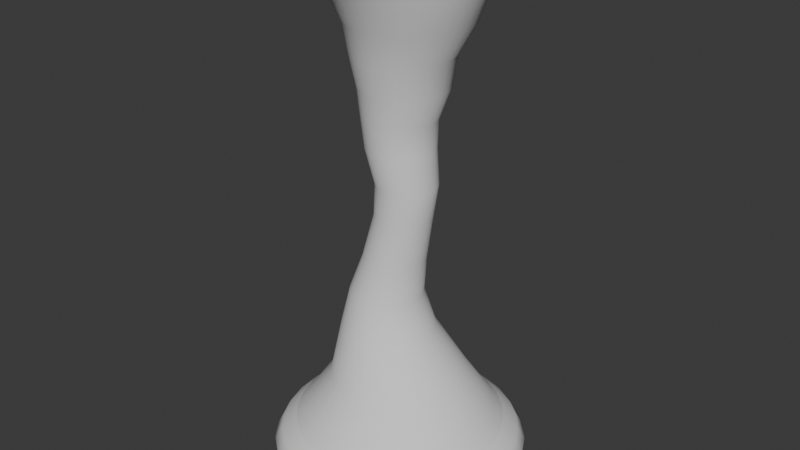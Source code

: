 # Source: Tornado_mesh.blend  (saved by Blender 4.0.36; exported with 4.5.12 LTS)
import bpy
from mathutils import Matrix  # noqa: F401  (used for matrix-valued properties, if any)

bpy.ops.wm.read_factory_settings(use_empty=True)
scene = bpy.context.scene
scene.name = 'Scene'

# ---- collections
col_collection = bpy.data.collections.new('Collection'); scene.collection.children.link(col_collection)

# ---- world
world_world = bpy.data.worlds.new('World'); scene.world = world_world
world_world.use_nodes = True; world_world.node_tree.nodes.clear()
_N = world_world.node_tree.nodes; _L = world_world.node_tree.links
n0 = _N.new('ShaderNodeOutputWorld'); n0.name = 'World Output'; n0.location = (300, 300)
n1 = _N.new('ShaderNodeBackground'); n1.name = 'Background'; n1.location = (10, 300)
n1.inputs[0].default_value = (0.05088, 0.05088, 0.05088, 1.0)
_L.new(n1.outputs[0], n0.inputs[0])
n0.is_active_output = True
world_world.color = (0.05088, 0.05088, 0.05088)
world_world.use_sun_shadow = False
world_world.sun_shadow_jitter_overblur = 0.0

# ---- meshes
me_cylinder = bpy.data.meshes.new('Cylinder')
me_cylinder.from_pydata([(-1.611e-08, 2.801, 0.0), (-1.55e-08, 1.994, 11.0), (0.5465, 2.747, 0.0), (0.389, 1.956, 11.0), (1.072, 2.588, 0.0), (0.763, 1.842, 11.0), (1.556, 2.329, 0.0), (1.108, 1.658, 11.0), (1.981, 1.981, 0.0), (1.41, 1.41, 11.0), (2.329, 1.556, 0.0), (1.658, 1.108, 11.0), (2.588, 1.072, 0.0), (1.842, 0.763, 11.0), (2.747, 0.5465, 0.0), (1.956, 0.389, 11.0), (2.801, -1.568e-08, 0.0), (1.994, -1.041e-08, 11.0), (2.747, -0.5465, 0.0), (1.956, -0.389, 11.0), (2.588, -1.072, 0.0), (1.842, -0.763, 11.0), (2.329, -1.556, 0.0), (1.658, -1.108, 11.0), (1.981, -1.981, 0.0), (1.41, -1.41, 11.0), (1.556, -2.329, 0.0), (1.108, -1.658, 11.0), (1.072, -2.588, 0.0), (0.763, -1.842, 11.0), (0.5465, -2.747, 0.0), (0.389, -1.956, 11.0), (-1.611e-08, -2.801, 0.0), (-1.55e-08, -1.994, 11.0), (-0.5465, -2.747, 0.0), (-0.389, -1.956, 11.0), (-1.072, -2.588, 0.0), (-0.763, -1.842, 11.0), (-1.556, -2.329, 0.0), (-1.108, -1.658, 11.0), (-1.981, -1.981, 0.0), (-1.41, -1.41, 11.0), (-2.329, -1.556, 0.0), (-1.658, -1.108, 11.0), (-2.588, -1.072, 0.0), (-1.842, -0.763, 11.0), (-2.747, -0.5465, 0.0), (-1.956, -0.389, 11.0), (-2.801, -1.568e-08, 0.0), (-1.994, -1.041e-08, 11.0), (-2.747, 0.5465, 0.0), (-1.956, 0.389, 11.0), (-2.588, 1.072, 0.0), (-1.842, 0.763, 11.0), (-2.329, 1.556, 0.0), (-1.658, 1.108, 11.0), (-1.981, 1.981, 0.0), (-1.41, 1.41, 11.0), (-1.556, 2.329, 0.0), (-1.108, 1.658, 11.0), (-1.072, 2.588, 0.0), (-0.763, 1.842, 11.0), (-0.5465, 2.747, 0.0), (-0.389, 1.956, 11.0), (-0.3201, 1.032, 2.75), (0.1, 0.6139, 5.5), (0.1, 0.9243, 8.25), (0.2804, 0.9065, 8.25), (0.2198, 0.6021, 5.5), (-0.1188, 1.012, 2.75), (0.4537, 0.8539, 8.25), (0.335, 0.5672, 5.5), (0.07481, 0.9534, 2.75), (0.6135, 0.7685, 8.25), (0.4411, 0.5104, 5.5), (0.2532, 0.8581, 2.75), (0.7536, 0.6536, 8.25), (0.5341, 0.4341, 5.5), (0.4096, 0.7297, 2.75), (0.8685, 0.5135, 8.25), (0.6105, 0.3411, 5.5), (0.5379, 0.5733, 2.75), (0.9539, 0.3537, 8.25), (0.6672, 0.2349, 5.5), (0.6333, 0.3949, 2.75), (1.007, 0.1803, 8.25), (0.7021, 0.1198, 5.5), (0.692, 0.2013, 2.75), (1.024, 1.129e-09, 8.25), (0.7139, 2.66e-09, 5.5), (0.7119, -4.766e-10, 2.75), (1.007, -0.1803, 8.25), (0.7021, -0.1198, 5.5), (0.692, -0.2013, 2.75), (0.9539, -0.3537, 8.25), (0.6672, -0.2349, 5.5), (0.6333, -0.3949, 2.75), (0.8685, -0.5135, 8.25), (0.6105, -0.3411, 5.5), (0.5379, -0.5733, 2.75), (0.7536, -0.6536, 8.25), (0.5341, -0.4341, 5.5), (0.4096, -0.7297, 2.75), (0.6135, -0.7685, 8.25), (0.4411, -0.5104, 5.5), (0.2532, -0.8581, 2.75), (0.4537, -0.8539, 8.25), (0.335, -0.5672, 5.5), (0.07481, -0.9534, 2.75), (0.2804, -0.9065, 8.25), (0.2198, -0.6021, 5.5), (-0.1188, -1.012, 2.75), (0.1, -0.9243, 8.25), (0.1, -0.6139, 5.5), (-0.3201, -1.032, 2.75), (-0.08028, -0.9065, 8.25), (-0.01973, -0.6021, 5.5), (-0.5214, -1.012, 2.75), (-0.2537, -0.8539, 8.25), (-0.1349, -0.5672, 5.5), (-0.715, -0.9534, 2.75), (-0.4135, -0.7685, 8.25), (-0.241, -0.5104, 5.5), (-0.8935, -0.8581, 2.75), (-0.5535, -0.6536, 8.25), (-0.334, -0.4341, 5.5), (-1.05, -0.7297, 2.75), (-0.6685, -0.5135, 8.25), (-0.4104, -0.3411, 5.5), (-1.178, -0.5733, 2.75), (-0.7539, -0.3537, 8.25), (-0.4671, -0.2349, 5.5), (-1.274, -0.3949, 2.75), (-0.8065, -0.1803, 8.25), (-0.502, -0.1198, 5.5), (-1.332, -0.2013, 2.75), (-0.8242, 1.129e-09, 8.25), (-0.5138, 2.66e-09, 5.5), (-1.352, -4.766e-10, 2.75), (-0.8065, 0.1803, 8.25), (-0.502, 0.1198, 5.5), (-1.332, 0.2013, 2.75), (-0.7539, 0.3537, 8.25), (-0.4671, 0.2349, 5.5), (-1.274, 0.3949, 2.75), (-0.6685, 0.5135, 8.25), (-0.4104, 0.3411, 5.5), (-1.178, 0.5733, 2.75), (-0.5535, 0.6536, 8.25), (-0.334, 0.4341, 5.5), (-1.05, 0.7297, 2.75), (-0.4135, 0.7685, 8.25), (-0.241, 0.5104, 5.5), (-0.8935, 0.8581, 2.75), (-0.2537, 0.8539, 8.25), (-0.1349, 0.5672, 5.5), (-0.715, 0.9534, 2.75), (-0.08028, 0.9065, 8.25), (-0.01973, 0.6021, 5.5), (-0.5214, 1.012, 2.75), (0.4067, 2.045, 0.8348), (0.7978, 1.926, 0.8348), (1.158, 1.733, 0.8348), (1.474, 1.474, 0.8348), (1.733, 1.158, 0.8348), (1.926, 0.7978, 0.8348), (2.045, 0.4067, 0.8348), (2.085, -1.141e-08, 0.8348), (2.045, -0.4067, 0.8348), (1.926, -0.7978, 0.8348), (1.733, -1.158, 0.8348), (1.474, -1.474, 0.8348), (1.158, -1.733, 0.8348), (0.7978, -1.926, 0.8348), (0.4067, -2.045, 0.8348), (-2.24e-09, -2.085, 0.8348), (-0.4067, -2.045, 0.8348), (-0.7978, -1.926, 0.8348), (-1.158, -1.733, 0.8348), (-1.474, -1.474, 0.8348), (-1.733, -1.158, 0.8348), (-1.926, -0.7978, 0.8348), (-2.045, -0.4067, 0.8348), (-2.085, -1.141e-08, 0.8348), (-2.045, 0.4067, 0.8348), (-1.926, 0.7978, 0.8348), (-1.733, 1.158, 0.8348), (-1.474, 1.474, 0.8348), (-1.158, 1.733, 0.8348), (-0.7978, 1.926, 0.8348), (-0.4067, 2.045, 0.8348), (-2.24e-09, 2.085, 0.8348), (-4.665e-09, 1.504, 1.707), (0.2934, 1.475, 1.707), (0.5756, 1.39, 1.707), (0.8356, 1.251, 1.707), (1.064, 1.064, 1.707), (1.251, 0.8356, 1.707), (1.39, 0.5756, 1.707), (1.475, 0.2934, 1.707), (1.504, -5.227e-09, 1.707), (1.475, -0.2934, 1.707), (1.39, -0.5756, 1.707), (1.251, -0.8356, 1.707), (1.064, -1.064, 1.707), (0.8356, -1.251, 1.707), (0.5756, -1.39, 1.707), (0.2934, -1.475, 1.707), (-4.665e-09, -1.504, 1.707), (-0.2934, -1.475, 1.707), (-0.5756, -1.39, 1.707), (-0.8356, -1.251, 1.707), (-1.064, -1.064, 1.707), (-1.251, -0.8356, 1.707), (-1.39, -0.5756, 1.707), (-1.475, -0.2934, 1.707), (-1.504, -5.227e-09, 1.707), (-1.475, 0.2934, 1.707), (-1.39, 0.5756, 1.707), (-1.251, 0.8356, 1.707), (-1.064, 1.064, 1.707), (-0.8356, 1.251, 1.707), (-0.5756, 1.39, 1.707), (-0.2934, 1.475, 1.707), (-0.3601, 0.7974, 3.6), (-0.2046, 0.7821, 3.6), (-0.05498, 0.7367, 3.6), (0.08288, 0.663, 3.6), (0.2037, 0.5638, 3.6), (0.3029, 0.443, 3.6), (0.3766, 0.3051, 3.6), (0.4219, 0.1556, 3.6), (0.4373, 4.481e-09, 3.6), (0.4219, -0.1556, 3.6), (0.3766, -0.3051, 3.6), (0.3029, -0.443, 3.6), (0.2037, -0.5638, 3.6), (0.08288, -0.663, 3.6), (-0.05498, -0.7367, 3.6), (-0.2046, -0.7821, 3.6), (-0.3601, -0.7974, 3.6), (-0.5157, -0.7821, 3.6), (-0.6653, -0.7367, 3.6), (-0.8031, -0.663, 3.6), (-0.924, -0.5638, 3.6), (-1.023, -0.443, 3.6), (-1.097, -0.3051, 3.6), (-1.142, -0.1556, 3.6), (-1.158, 4.481e-09, 3.6), (-1.142, 0.1556, 3.6), (-1.097, 0.3051, 3.6), (-1.023, 0.443, 3.6), (-0.924, 0.5638, 3.6), (-0.8031, 0.663, 3.6), (-0.6653, 0.7367, 3.6), (-0.5157, 0.7821, 3.6), (0.02001, 0.7322, 6.985), (0.1629, 0.7181, 6.985), (0.3002, 0.6765, 6.985), (0.4268, 0.6088, 6.985), (0.5377, 0.5177, 6.985), (0.6288, 0.4068, 6.985), (0.6965, 0.2802, 6.985), (0.7381, 0.1428, 6.985), (0.7522, 6.316e-10, 6.985), (0.7381, -0.1428, 6.985), (0.6965, -0.2802, 6.985), (0.6288, -0.4068, 6.985), (0.5377, -0.5177, 6.985), (0.4268, -0.6088, 6.985), (0.3002, -0.6765, 6.985), (0.1629, -0.7181, 6.985), (0.02001, -0.7322, 6.985), (-0.1228, -0.7181, 6.985), (-0.2602, -0.6765, 6.985), (-0.3868, -0.6088, 6.985), (-0.4977, -0.5177, 6.985), (-0.5888, -0.4068, 6.985), (-0.6565, -0.2802, 6.985), (-0.6981, -0.1428, 6.985), (-0.7122, 6.316e-10, 6.985), (-0.6981, 0.1428, 6.985), (-0.6565, 0.2802, 6.985), (-0.5888, 0.4068, 6.985), (-0.4977, 0.5177, 6.985), (-0.3868, 0.6088, 6.985), (-0.2602, 0.6765, 6.985), (-0.1228, 0.7181, 6.985), (0.2401, 1.298, 9.625), (0.4933, 1.273, 9.625), (0.7367, 1.199, 9.625), (0.9611, 1.079, 9.625), (1.158, 0.9176, 9.625), (1.319, 0.721, 9.625), (1.439, 0.4966, 9.625), (1.513, 0.2532, 9.625), (1.538, -4.316e-09, 9.625), (1.513, -0.2532, 9.625), (1.439, -0.4966, 9.625), (1.319, -0.721, 9.625), (1.158, -0.9176, 9.625), (0.9611, -1.079, 9.625), (0.7367, -1.199, 9.625), (0.4933, -1.273, 9.625), (0.2401, -1.298, 9.625), (-0.01308, -1.273, 9.625), (-0.2565, -1.199, 9.625), (-0.4809, -1.079, 9.625), (-0.6775, -0.9176, 9.625), (-0.8389, -0.721, 9.625), (-0.9588, -0.4966, 9.625), (-1.033, -0.2532, 9.625), (-1.058, -4.316e-09, 9.625), (-1.033, 0.2532, 9.625), (-0.9588, 0.4966, 9.625), (-0.8389, 0.721, 9.625), (-0.6775, 0.9176, 9.625), (-0.4809, 1.079, 9.625), (-0.2565, 1.199, 9.625), (-0.01308, 1.273, 9.625), (0.1801, 1.58, 10.31), (0.4883, 1.55, 10.31), (0.7847, 1.46, 10.31), (1.058, 1.314, 10.31), (1.297, 1.117, 10.31), (1.494, 0.8777, 10.31), (1.64, 0.6046, 10.31), (1.73, 0.3082, 10.31), (1.76, -7.116e-09, 10.31), (1.73, -0.3082, 10.31), (1.64, -0.6046, 10.31), (1.494, -0.8777, 10.31), (1.297, -1.117, 10.31), (1.058, -1.314, 10.31), (0.7847, -1.46, 10.31), (0.4883, -1.55, 10.31), (0.1801, -1.58, 10.31), (-0.1282, -1.55, 10.31), (-0.4245, -1.46, 10.31), (-0.6977, -1.314, 10.31), (-0.9371, -1.117, 10.31), (-1.134, -0.8777, 10.31), (-1.28, -0.6046, 10.31), (-1.369, -0.3082, 10.31), (-1.4, -7.116e-09, 10.31), (-1.369, 0.3082, 10.31), (-1.28, 0.6046, 10.31), (-1.134, 0.8777, 10.31), (-0.9371, 1.117, 10.31), (-0.6977, 1.314, 10.31), (-0.4245, 1.46, 10.31), (-0.1282, 1.55, 10.31), (0.2867, 1.039, 8.938), (0.4854, 0.9786, 8.938), (0.6685, 0.8807, 8.938), (0.829, 0.749, 8.938), (0.9608, 0.5885, 8.938), (1.059, 0.4054, 8.938), (1.119, 0.2067, 8.938), (1.139, -1.173e-09, 8.938), (1.119, -0.2067, 8.938), (1.059, -0.4054, 8.938), (0.9608, -0.5885, 8.938), (0.829, -0.749, 8.938), (0.6685, -0.8807, 8.938), (0.4854, -0.9786, 8.938), (0.2867, -1.039, 8.938), (0.08003, -1.059, 8.938), (-0.1266, -1.039, 8.938), (-0.3253, -0.9786, 8.938), (-0.5085, -0.8807, 8.938), (-0.669, -0.749, 8.938), (-0.8007, -0.5885, 8.938), (-0.8986, -0.4054, 8.938), (-0.9589, -0.2067, 8.938), (-0.9792, -1.173e-09, 8.938), (-0.9589, 0.2067, 8.938), (-0.8986, 0.4054, 8.938), (-0.8007, 0.5885, 8.938), (-0.669, 0.749, 8.938), (-0.5085, 0.8807, 8.938), (-0.3253, 0.9786, 8.938), (-0.1266, 1.039, 8.938), (0.08003, 1.059, 8.938), (0.3071, 0.6386, 6.237), (0.4292, 0.6016, 6.237), (0.5418, 0.5414, 6.237), (0.6405, 0.4604, 6.237), (0.7215, 0.3617, 6.237), (0.7816, 0.2492, 6.237), (0.8187, 0.127, 6.237), (0.8312, 1.347e-09, 6.237), (0.8187, -0.127, 6.237), (0.7816, -0.2492, 6.237), (0.7215, -0.3617, 6.237), (0.6405, -0.4604, 6.237), (0.5418, -0.5414, 6.237), (0.4292, -0.6016, 6.237), (0.3071, -0.6386, 6.237), (0.1801, -0.6511, 6.237), (0.05304, -0.6386, 6.237), (-0.06911, -0.6016, 6.237), (-0.1817, -0.5414, 6.237), (-0.2804, -0.4604, 6.237), (-0.3613, -0.3617, 6.237), (-0.4215, -0.2492, 6.237), (-0.4585, -0.127, 6.237), (-0.4711, 1.347e-09, 6.237), (-0.4585, 0.127, 6.237), (-0.4215, 0.2492, 6.237), (-0.3613, 0.3617, 6.237), (-0.2804, 0.4604, 6.237), (-0.1817, 0.5414, 6.237), (-0.06911, 0.6016, 6.237), (0.05304, 0.6386, 6.237), (0.1801, 0.6511, 6.237), (-0.1401, 0.6767, 4.463), (-0.008027, 0.6637, 4.463), (0.1189, 0.6252, 4.463), (0.2359, 0.5627, 4.463), (0.3385, 0.4785, 4.463), (0.4226, 0.376, 4.463), (0.4852, 0.259, 4.463), (0.5237, 0.132, 4.463), (0.5367, 4.541e-09, 4.463), (0.5237, -0.132, 4.463), (0.4852, -0.259, 4.463), (0.4226, -0.376, 4.463), (0.3385, -0.4785, 4.463), (0.2359, -0.5627, 4.463), (0.1189, -0.6252, 4.463), (-0.008027, -0.6637, 4.463), (-0.1401, -0.6767, 4.463), (-0.2721, -0.6637, 4.463), (-0.399, -0.6252, 4.463), (-0.516, -0.5627, 4.463), (-0.6186, -0.4785, 4.463), (-0.7027, -0.376, 4.463), (-0.7653, -0.259, 4.463), (-0.8038, -0.132, 4.463), (-0.8168, 4.541e-09, 4.463), (-0.8038, 0.132, 4.463), (-0.7653, 0.259, 4.463), (-0.7027, 0.376, 4.463), (-0.6186, 0.4785, 4.463), (-0.516, 0.5627, 4.463), (-0.399, 0.6252, 4.463), (-0.2721, 0.6637, 4.463), (-0.001096, 0.7825, 7.606), (0.1516, 0.7675, 7.606), (0.2984, 0.723, 7.606), (0.4337, 0.6507, 7.606), (0.5522, 0.5533, 7.606), (0.6496, 0.4348, 7.606), (0.7219, 0.2995, 7.606), (0.7664, 0.1527, 7.606), (0.7814, 1.225e-09, 7.606), (0.7664, -0.1527, 7.606), (0.7219, -0.2995, 7.606), (0.6496, -0.4348, 7.606), (0.5522, -0.5533, 7.606), (0.4337, -0.6507, 7.606), (0.2984, -0.723, 7.606), (0.1516, -0.7675, 7.606), (-0.001096, -0.7825, 7.606), (-0.1538, -0.7675, 7.606), (-0.3006, -0.723, 7.606), (-0.4359, -0.6507, 7.606), (-0.5544, -0.5533, 7.606), (-0.6518, -0.4348, 7.606), (-0.7241, -0.2995, 7.606), (-0.7686, -0.1527, 7.606), (-0.7836, 1.225e-09, 7.606), (-0.7686, 0.1527, 7.606), (-0.7241, 0.2995, 7.606), (-0.6518, 0.4348, 7.606), (-0.5544, 0.5533, 7.606), (-0.4359, 0.6507, 7.606), (-0.3006, 0.723, 7.606), (-0.1538, 0.7675, 7.606)], [], [(320, 1, 3, 321), (321, 3, 5, 322), (322, 5, 7, 323), (323, 7, 9, 324), (324, 9, 11, 325), (325, 11, 13, 326), (326, 13, 15, 327), (327, 15, 17, 328), (328, 17, 19, 329), (329, 19, 21, 330), (330, 21, 23, 331), (331, 23, 25, 332), (332, 25, 27, 333), (333, 27, 29, 334), (334, 29, 31, 335), (335, 31, 33, 336), (336, 33, 35, 337), (337, 35, 37, 338), (338, 37, 39, 339), (339, 39, 41, 340), (340, 41, 43, 341), (341, 43, 45, 342), (342, 45, 47, 343), (343, 47, 49, 344), (344, 49, 51, 345), (345, 51, 53, 346), (346, 53, 55, 347), (347, 55, 57, 348), (348, 57, 59, 349), (349, 59, 61, 350), (350, 61, 63, 351), (351, 63, 1, 320), (223, 159, 64, 192), (447, 158, 65, 416), (479, 157, 66, 448), (222, 156, 159, 223), (446, 155, 158, 447), (478, 154, 157, 479), (221, 153, 156, 222), (445, 152, 155, 446), (477, 151, 154, 478), (220, 150, 153, 221), (444, 149, 152, 445), (476, 148, 151, 477), (219, 147, 150, 220), (443, 146, 149, 444), (475, 145, 148, 476), (218, 144, 147, 219), (442, 143, 146, 443), (474, 142, 145, 475), (217, 141, 144, 218), (441, 140, 143, 442), (473, 139, 142, 474), (216, 138, 141, 217), (440, 137, 140, 441), (472, 136, 139, 473), (215, 135, 138, 216), (439, 134, 137, 440), (471, 133, 136, 472), (214, 132, 135, 215), (438, 131, 134, 439), (470, 130, 133, 471), (213, 129, 132, 214), (437, 128, 131, 438), (469, 127, 130, 470), (212, 126, 129, 213), (436, 125, 128, 437), (468, 124, 127, 469), (211, 123, 126, 212), (435, 122, 125, 436), (467, 121, 124, 468), (210, 120, 123, 211), (434, 119, 122, 435), (466, 118, 121, 467), (209, 117, 120, 210), (433, 116, 119, 434), (465, 115, 118, 466), (208, 114, 117, 209), (432, 113, 116, 433), (464, 112, 115, 465), (207, 111, 114, 208), (431, 110, 113, 432), (463, 109, 112, 464), (206, 108, 111, 207), (430, 107, 110, 431), (462, 106, 109, 463), (205, 105, 108, 206), (429, 104, 107, 430), (461, 103, 106, 462), (204, 102, 105, 205), (428, 101, 104, 429), (460, 100, 103, 461), (203, 99, 102, 204), (427, 98, 101, 428), (459, 97, 100, 460), (202, 96, 99, 203), (426, 95, 98, 427), (458, 94, 97, 459), (201, 93, 96, 202), (425, 92, 95, 426), (457, 91, 94, 458), (200, 90, 93, 201), (424, 89, 92, 425), (456, 88, 91, 457), (199, 87, 90, 200), (423, 86, 89, 424), (455, 85, 88, 456), (198, 84, 87, 199), (422, 83, 86, 423), (454, 82, 85, 455), (197, 81, 84, 198), (421, 80, 83, 422), (453, 79, 82, 454), (196, 78, 81, 197), (420, 77, 80, 421), (452, 76, 79, 453), (195, 75, 78, 196), (419, 74, 77, 420), (451, 73, 76, 452), (194, 72, 75, 195), (418, 71, 74, 419), (450, 70, 73, 451), (193, 69, 72, 194), (417, 68, 71, 418), (449, 67, 70, 450), (192, 64, 69, 193), (416, 65, 68, 417), (448, 66, 67, 449), (0, 191, 160, 2), (2, 160, 161, 4), (4, 161, 162, 6), (6, 162, 163, 8), (8, 163, 164, 10), (10, 164, 165, 12), (12, 165, 166, 14), (14, 166, 167, 16), (16, 167, 168, 18), (18, 168, 169, 20), (20, 169, 170, 22), (22, 170, 171, 24), (24, 171, 172, 26), (26, 172, 173, 28), (28, 173, 174, 30), (30, 174, 175, 32), (32, 175, 176, 34), (34, 176, 177, 36), (36, 177, 178, 38), (38, 178, 179, 40), (40, 179, 180, 42), (42, 180, 181, 44), (44, 181, 182, 46), (46, 182, 183, 48), (48, 183, 184, 50), (50, 184, 185, 52), (52, 185, 186, 54), (54, 186, 187, 56), (56, 187, 188, 58), (58, 188, 189, 60), (60, 189, 190, 62), (62, 190, 191, 0), (191, 192, 193, 160), (160, 193, 194, 161), (161, 194, 195, 162), (162, 195, 196, 163), (163, 196, 197, 164), (164, 197, 198, 165), (165, 198, 199, 166), (166, 199, 200, 167), (167, 200, 201, 168), (168, 201, 202, 169), (169, 202, 203, 170), (170, 203, 204, 171), (171, 204, 205, 172), (172, 205, 206, 173), (173, 206, 207, 174), (174, 207, 208, 175), (175, 208, 209, 176), (176, 209, 210, 177), (177, 210, 211, 178), (178, 211, 212, 179), (179, 212, 213, 180), (180, 213, 214, 181), (181, 214, 215, 182), (182, 215, 216, 183), (183, 216, 217, 184), (184, 217, 218, 185), (185, 218, 219, 186), (186, 219, 220, 187), (187, 220, 221, 188), (188, 221, 222, 189), (189, 222, 223, 190), (190, 223, 192, 191), (64, 224, 225, 69), (69, 225, 226, 72), (72, 226, 227, 75), (75, 227, 228, 78), (78, 228, 229, 81), (81, 229, 230, 84), (84, 230, 231, 87), (87, 231, 232, 90), (90, 232, 233, 93), (93, 233, 234, 96), (96, 234, 235, 99), (99, 235, 236, 102), (102, 236, 237, 105), (105, 237, 238, 108), (108, 238, 239, 111), (111, 239, 240, 114), (114, 240, 241, 117), (117, 241, 242, 120), (120, 242, 243, 123), (123, 243, 244, 126), (126, 244, 245, 129), (129, 245, 246, 132), (132, 246, 247, 135), (135, 247, 248, 138), (138, 248, 249, 141), (141, 249, 250, 144), (144, 250, 251, 147), (147, 251, 252, 150), (150, 252, 253, 153), (153, 253, 254, 156), (156, 254, 255, 159), (159, 255, 224, 64), (415, 256, 257, 384), (384, 257, 258, 385), (385, 258, 259, 386), (386, 259, 260, 387), (387, 260, 261, 388), (388, 261, 262, 389), (389, 262, 263, 390), (390, 263, 264, 391), (391, 264, 265, 392), (392, 265, 266, 393), (393, 266, 267, 394), (394, 267, 268, 395), (395, 268, 269, 396), (396, 269, 270, 397), (397, 270, 271, 398), (398, 271, 272, 399), (399, 272, 273, 400), (400, 273, 274, 401), (401, 274, 275, 402), (402, 275, 276, 403), (403, 276, 277, 404), (404, 277, 278, 405), (405, 278, 279, 406), (406, 279, 280, 407), (407, 280, 281, 408), (408, 281, 282, 409), (409, 282, 283, 410), (410, 283, 284, 411), (411, 284, 285, 412), (412, 285, 286, 413), (413, 286, 287, 414), (414, 287, 256, 415), (382, 319, 288, 383), (381, 318, 319, 382), (380, 317, 318, 381), (379, 316, 317, 380), (378, 315, 316, 379), (377, 314, 315, 378), (376, 313, 314, 377), (375, 312, 313, 376), (374, 311, 312, 375), (373, 310, 311, 374), (372, 309, 310, 373), (371, 308, 309, 372), (370, 307, 308, 371), (369, 306, 307, 370), (368, 305, 306, 369), (367, 304, 305, 368), (366, 303, 304, 367), (365, 302, 303, 366), (364, 301, 302, 365), (363, 300, 301, 364), (362, 299, 300, 363), (361, 298, 299, 362), (360, 297, 298, 361), (359, 296, 297, 360), (358, 295, 296, 359), (357, 294, 295, 358), (356, 293, 294, 357), (355, 292, 293, 356), (354, 291, 292, 355), (353, 290, 291, 354), (352, 289, 290, 353), (383, 288, 289, 352), (319, 351, 320, 288), (318, 350, 351, 319), (317, 349, 350, 318), (316, 348, 349, 317), (315, 347, 348, 316), (314, 346, 347, 315), (313, 345, 346, 314), (312, 344, 345, 313), (311, 343, 344, 312), (310, 342, 343, 311), (309, 341, 342, 310), (308, 340, 341, 309), (307, 339, 340, 308), (306, 338, 339, 307), (305, 337, 338, 306), (304, 336, 337, 305), (303, 335, 336, 304), (302, 334, 335, 303), (301, 333, 334, 302), (300, 332, 333, 301), (299, 331, 332, 300), (298, 330, 331, 299), (297, 329, 330, 298), (296, 328, 329, 297), (295, 327, 328, 296), (294, 326, 327, 295), (293, 325, 326, 294), (292, 324, 325, 293), (291, 323, 324, 292), (290, 322, 323, 291), (289, 321, 322, 290), (288, 320, 321, 289), (66, 383, 352, 67), (67, 352, 353, 70), (70, 353, 354, 73), (73, 354, 355, 76), (76, 355, 356, 79), (79, 356, 357, 82), (82, 357, 358, 85), (85, 358, 359, 88), (88, 359, 360, 91), (91, 360, 361, 94), (94, 361, 362, 97), (97, 362, 363, 100), (100, 363, 364, 103), (103, 364, 365, 106), (106, 365, 366, 109), (109, 366, 367, 112), (112, 367, 368, 115), (115, 368, 369, 118), (118, 369, 370, 121), (121, 370, 371, 124), (124, 371, 372, 127), (127, 372, 373, 130), (130, 373, 374, 133), (133, 374, 375, 136), (136, 375, 376, 139), (139, 376, 377, 142), (142, 377, 378, 145), (145, 378, 379, 148), (148, 379, 380, 151), (151, 380, 381, 154), (154, 381, 382, 157), (157, 382, 383, 66), (158, 414, 415, 65), (155, 413, 414, 158), (152, 412, 413, 155), (149, 411, 412, 152), (146, 410, 411, 149), (143, 409, 410, 146), (140, 408, 409, 143), (137, 407, 408, 140), (134, 406, 407, 137), (131, 405, 406, 134), (128, 404, 405, 131), (125, 403, 404, 128), (122, 402, 403, 125), (119, 401, 402, 122), (116, 400, 401, 119), (113, 399, 400, 116), (110, 398, 399, 113), (107, 397, 398, 110), (104, 396, 397, 107), (101, 395, 396, 104), (98, 394, 395, 101), (95, 393, 394, 98), (92, 392, 393, 95), (89, 391, 392, 92), (86, 390, 391, 89), (83, 389, 390, 86), (80, 388, 389, 83), (77, 387, 388, 80), (74, 386, 387, 77), (71, 385, 386, 74), (68, 384, 385, 71), (65, 415, 384, 68), (224, 416, 417, 225), (225, 417, 418, 226), (226, 418, 419, 227), (227, 419, 420, 228), (228, 420, 421, 229), (229, 421, 422, 230), (230, 422, 423, 231), (231, 423, 424, 232), (232, 424, 425, 233), (233, 425, 426, 234), (234, 426, 427, 235), (235, 427, 428, 236), (236, 428, 429, 237), (237, 429, 430, 238), (238, 430, 431, 239), (239, 431, 432, 240), (240, 432, 433, 241), (241, 433, 434, 242), (242, 434, 435, 243), (243, 435, 436, 244), (244, 436, 437, 245), (245, 437, 438, 246), (246, 438, 439, 247), (247, 439, 440, 248), (248, 440, 441, 249), (249, 441, 442, 250), (250, 442, 443, 251), (251, 443, 444, 252), (252, 444, 445, 253), (253, 445, 446, 254), (254, 446, 447, 255), (255, 447, 416, 224), (256, 448, 449, 257), (257, 449, 450, 258), (258, 450, 451, 259), (259, 451, 452, 260), (260, 452, 453, 261), (261, 453, 454, 262), (262, 454, 455, 263), (263, 455, 456, 264), (264, 456, 457, 265), (265, 457, 458, 266), (266, 458, 459, 267), (267, 459, 460, 268), (268, 460, 461, 269), (269, 461, 462, 270), (270, 462, 463, 271), (271, 463, 464, 272), (272, 464, 465, 273), (273, 465, 466, 274), (274, 466, 467, 275), (275, 467, 468, 276), (276, 468, 469, 277), (277, 469, 470, 278), (278, 470, 471, 279), (279, 471, 472, 280), (280, 472, 473, 281), (281, 473, 474, 282), (282, 474, 475, 283), (283, 475, 476, 284), (284, 476, 477, 285), (285, 477, 478, 286), (286, 478, 479, 287), (287, 479, 448, 256)])
me_cylinder.polygons.foreach_set('use_smooth', [True] * 448)
_uv = me_cylinder.uv_layers.new(name='UVMap')
_uv.uv.foreach_set('vector', [1.0, 0.9375, 1.0, 1.0, 0.9688, 1.0, 0.9687, 0.9375, 0.9687, 0.9375, 0.9688, 1.0, 0.9375, 1.0, 0.9375, 0.9375, 0.9375, 0.9375, 0.9375, 1.0, 0.9062, 1.0, 0.9062, 0.9375, 0.9062, 0.9375, 0.9062, 1.0, 0.875, 1.0, 0.875, 0.9375, 0.875, 0.9375, 0.875, 1.0, 0.8438, 1.0, 0.8438, 0.9375, 0.8438, 0.9375, 0.8438, 1.0, 0.8125, 1.0, 0.8125, 0.9375, 0.8125, 0.9375, 0.8125, 1.0, 0.7812, 1.0, 0.7812, 0.9375, 0.7812, 0.9375, 0.7812, 1.0, 0.75, 1.0, 0.75, 0.9375, 0.75, 0.9375, 0.75, 1.0, 0.7188, 1.0, 0.7187, 0.9375, 0.7187, 0.9375, 0.7188, 1.0, 0.6875, 1.0, 0.6875, 0.9375, 0.6875, 0.9375, 0.6875, 1.0, 0.6562, 1.0, 0.6562, 0.9375, 0.6562, 0.9375, 0.6562, 1.0, 0.625, 1.0, 0.625, 0.9375, 0.625, 0.9375, 0.625, 1.0, 0.5938, 1.0, 0.5938, 0.9375, 0.5938, 0.9375, 0.5938, 1.0, 0.5625, 1.0, 0.5625, 0.9375, 0.5625, 0.9375, 0.5625, 1.0, 0.5312, 1.0, 0.5312, 0.9375, 0.5312, 0.9375, 0.5312, 1.0, 0.5, 1.0, 0.5, 0.9375, 0.5, 0.9375, 0.5, 1.0, 0.4688, 1.0, 0.4687, 0.9375, 0.4687, 0.9375, 0.4688, 1.0, 0.4375, 1.0, 0.4375, 0.9375, 0.4375, 0.9375, 0.4375, 1.0, 0.4062, 1.0, 0.4062, 0.9375, 0.4062, 0.9375, 0.4062, 1.0, 0.375, 1.0, 0.375, 0.9375, 0.375, 0.9375, 0.375, 1.0, 0.3438, 1.0, 0.3438, 0.9375, 0.3438, 0.9375, 0.3438, 1.0, 0.3125, 1.0, 0.3125, 0.9375, 0.3125, 0.9375, 0.3125, 1.0, 0.2812, 1.0, 0.2812, 0.9375, 0.2812, 0.9375, 0.2812, 1.0, 0.25, 1.0, 0.25, 0.9375, 0.25, 0.9375, 0.25, 1.0, 0.2188, 1.0, 0.2187, 0.9375, 0.2187, 0.9375, 0.2188, 1.0, 0.1875, 1.0, 0.1875, 0.9375, 0.1875, 0.9375, 0.1875, 1.0, 0.1562, 1.0, 0.1562, 0.9375, 0.1562, 0.9375, 0.1562, 1.0, 0.125, 1.0, 0.125, 0.9375, 0.125, 0.9375, 0.125, 1.0, 0.09375, 1.0, 0.09375, 0.9375, 0.09375, 0.9375, 0.09375, 1.0, 0.0625, 1.0, 0.0625, 0.9375, 0.0625, 0.9375, 0.0625, 1.0, 0.03125, 1.0, 0.03125, 0.9375, 0.03125, 0.9375, 0.03125, 1.0, 0.0, 1.0, -2.328e-10, 0.9375, 0.03125, 0.1865, 0.03125, 0.25, -2.794e-09, 0.25, 0.0007505, 0.1865, 0.03125, 0.4058, 0.03125, 0.5, -1.863e-09, 0.5, -2.214e-09, 0.4058, 0.03125, 0.6914, 0.03125, 0.75, -9.313e-10, 0.75, -1.149e-09, 0.6914, 0.0625, 0.1865, 0.0625, 0.25, 0.03125, 0.25, 0.03125, 0.1865, 0.0625, 0.4058, 0.0625, 0.5, 0.03125, 0.5, 0.03125, 0.4058, 0.0625, 0.6914, 0.0625, 0.75, 0.03125, 0.75, 0.03125, 0.6914, 0.09375, 0.1865, 0.09375, 0.25, 0.0625, 0.25, 0.0625, 0.1865, 0.09375, 0.4058, 0.09375, 0.5, 0.0625, 0.5, 0.0625, 0.4058, 0.09375, 0.6914, 0.09375, 0.75, 0.0625, 0.75, 0.0625, 0.6914, 0.125, 0.1865, 0.125, 0.25, 0.09375, 0.25, 0.09375, 0.1865, 0.125, 0.4058, 0.125, 0.5, 0.09375, 0.5, 0.09375, 0.4058, 0.125, 0.6914, 0.125, 0.75, 0.09375, 0.75, 0.09375, 0.6914, 0.1562, 0.1865, 0.1562, 0.25, 0.125, 0.25, 0.125, 0.1865, 0.1562, 0.4058, 0.1562, 0.5, 0.125, 0.5, 0.125, 0.4058, 0.1562, 0.6914, 0.1562, 0.75, 0.125, 0.75, 0.125, 0.6914, 0.1875, 0.1865, 0.1875, 0.25, 0.1562, 0.25, 0.1562, 0.1865, 0.1875, 0.4058, 0.1875, 0.5, 0.1562, 0.5, 0.1562, 0.4058, 0.1875, 0.6914, 0.1875, 0.75, 0.1562, 0.75, 0.1562, 0.6914, 0.2188, 0.1865, 0.2188, 0.25, 0.1875, 0.25, 0.1875, 0.1865, 0.2188, 0.4058, 0.2188, 0.5, 0.1875, 0.5, 0.1875, 0.4058, 0.2188, 0.6914, 0.2188, 0.75, 0.1875, 0.75, 0.1875, 0.6914, 0.25, 0.1865, 0.25, 0.25, 0.2188, 0.25, 0.2188, 0.1865, 0.25, 0.4058, 0.25, 0.5, 0.2188, 0.5, 0.2188, 0.4058, 0.25, 0.6914, 0.25, 0.75, 0.2188, 0.75, 0.2188, 0.6914, 0.2812, 0.1865, 0.2812, 0.25, 0.25, 0.25, 0.25, 0.1865, 0.2812, 0.4058, 0.2812, 0.5, 0.25, 0.5, 0.25, 0.4058, 0.2812, 0.6914, 0.2812, 0.75, 0.25, 0.75, 0.25, 0.6914, 0.3125, 0.1865, 0.3125, 0.25, 0.2812, 0.25, 0.2812, 0.1865, 0.3125, 0.4058, 0.3125, 0.5, 0.2812, 0.5, 0.2812, 0.4058, 0.3125, 0.6914, 0.3125, 0.75, 0.2812, 0.75, 0.2812, 0.6914, 0.3438, 0.1865, 0.3438, 0.25, 0.3125, 0.25, 0.3125, 0.1865, 0.3438, 0.4058, 0.3438, 0.5, 0.3125, 0.5, 0.3125, 0.4058, 0.3438, 0.6914, 0.3438, 0.75, 0.3125, 0.75, 0.3125, 0.6914, 0.375, 0.1865, 0.375, 0.25, 0.3438, 0.25, 0.3438, 0.1865, 0.375, 0.4058, 0.375, 0.5, 0.3438, 0.5, 0.3438, 0.4058, 0.375, 0.6914, 0.375, 0.75, 0.3438, 0.75, 0.3438, 0.6914, 0.4062, 0.1865, 0.4062, 0.25, 0.375, 0.25, 0.375, 0.1865, 0.4062, 0.4058, 0.4062, 0.5, 0.375, 0.5, 0.375, 0.4058, 0.4062, 0.6914, 0.4062, 0.75, 0.375, 0.75, 0.375, 0.6914, 0.4375, 0.1865, 0.4375, 0.25, 0.4062, 0.25, 0.4062, 0.1865, 0.4375, 0.4058, 0.4375, 0.5, 0.4062, 0.5, 0.4062, 0.4058, 0.4375, 0.6914, 0.4375, 0.75, 0.4062, 0.75, 0.4062, 0.6914, 0.4688, 0.1865, 0.4688, 0.25, 0.4375, 0.25, 0.4375, 0.1865, 0.4688, 0.4058, 0.4687, 0.5, 0.4375, 0.5, 0.4375, 0.4058, 0.4688, 0.6914, 0.4688, 0.75, 0.4375, 0.75, 0.4375, 0.6914, 0.5, 0.1865, 0.5, 0.25, 0.4688, 0.25, 0.4688, 0.1865, 0.5, 0.4058, 0.5, 0.5, 0.4687, 0.5, 0.4688, 0.4058, 0.5, 0.6914, 0.5, 0.75, 0.4688, 0.75, 0.4688, 0.6914, 0.5312, 0.1865, 0.5312, 0.25, 0.5, 0.25, 0.5, 0.1865, 0.5312, 0.4058, 0.5312, 0.5, 0.5, 0.5, 0.5, 0.4058, 0.5312, 0.6914, 0.5312, 0.75, 0.5, 0.75, 0.5, 0.6914, 0.5625, 0.1865, 0.5625, 0.25, 0.5312, 0.25, 0.5312, 0.1865, 0.5625, 0.4058, 0.5625, 0.5, 0.5312, 0.5, 0.5312, 0.4058, 0.5625, 0.6914, 0.5625, 0.75, 0.5312, 0.75, 0.5312, 0.6914, 0.5938, 0.1865, 0.5938, 0.25, 0.5625, 0.25, 0.5625, 0.1865, 0.5938, 0.4058, 0.5938, 0.5, 0.5625, 0.5, 0.5625, 0.4058, 0.5938, 0.6914, 0.5938, 0.75, 0.5625, 0.75, 0.5625, 0.6914, 0.625, 0.1865, 0.625, 0.25, 0.5938, 0.25, 0.5938, 0.1865, 0.625, 0.4058, 0.625, 0.5, 0.5938, 0.5, 0.5938, 0.4058, 0.625, 0.6914, 0.625, 0.75, 0.5938, 0.75, 0.5938, 0.6914, 0.6562, 0.1865, 0.6562, 0.25, 0.625, 0.25, 0.625, 0.1865, 0.6562, 0.4058, 0.6562, 0.5, 0.625, 0.5, 0.625, 0.4058, 0.6563, 0.6914, 0.6562, 0.75, 0.625, 0.75, 0.625, 0.6914, 0.6875, 0.1865, 0.6875, 0.25, 0.6562, 0.25, 0.6562, 0.1865, 0.6875, 0.4058, 0.6875, 0.5, 0.6562, 0.5, 0.6562, 0.4058, 0.6875, 0.6914, 0.6875, 0.75, 0.6562, 0.75, 0.6563, 0.6914, 0.7188, 0.1865, 0.7188, 0.25, 0.6875, 0.25, 0.6875, 0.1865, 0.7188, 0.4058, 0.7188, 0.5, 0.6875, 0.5, 0.6875, 0.4058, 0.7188, 0.6914, 0.7188, 0.75, 0.6875, 0.75, 0.6875, 0.6914, 0.75, 0.1865, 0.75, 0.25, 0.7188, 0.25, 0.7188, 0.1865, 0.75, 0.4058, 0.75, 0.5, 0.7188, 0.5, 0.7188, 0.4058, 0.75, 0.6914, 0.75, 0.75, 0.7188, 0.75, 0.7188, 0.6914, 0.7812, 0.1865, 0.7812, 0.25, 0.75, 0.25, 0.75, 0.1865, 0.7812, 0.4058, 0.7812, 0.5, 0.75, 0.5, 0.75, 0.4058, 0.7812, 0.6914, 0.7812, 0.75, 0.75, 0.75, 0.75, 0.6914, 0.8125, 0.1865, 0.8125, 0.25, 0.7812, 0.25, 0.7812, 0.1865, 0.8125, 0.4058, 0.8125, 0.5, 0.7812, 0.5, 0.7812, 0.4058, 0.8125, 0.6914, 0.8125, 0.75, 0.7812, 0.75, 0.7812, 0.6914, 0.8438, 0.1865, 0.8438, 0.25, 0.8125, 0.25, 0.8125, 0.1865, 0.8438, 0.4058, 0.8437, 0.5, 0.8125, 0.5, 0.8125, 0.4058, 0.8438, 0.6914, 0.8438, 0.75, 0.8125, 0.75, 0.8125, 0.6914, 0.875, 0.1865, 0.875, 0.25, 0.8438, 0.25, 0.8438, 0.1865, 0.875, 0.4058, 0.875, 0.5, 0.8437, 0.5, 0.8438, 0.4058, 0.875, 0.6914, 0.875, 0.75, 0.8438, 0.75, 0.8438, 0.6914, 0.9062, 0.1865, 0.9062, 0.25, 0.875, 0.25, 0.875, 0.1865, 0.9062, 0.4058, 0.9062, 0.5, 0.875, 0.5, 0.875, 0.4058, 0.9062, 0.6914, 0.9062, 0.75, 0.875, 0.75, 0.875, 0.6914, 0.9375, 0.1865, 0.9375, 0.25, 0.9062, 0.25, 0.9062, 0.1865, 0.9375, 0.4058, 0.9375, 0.5, 0.9062, 0.5, 0.9062, 0.4058, 0.9375, 0.6914, 0.9375, 0.75, 0.9062, 0.75, 0.9062, 0.6914, 0.9688, 0.1865, 0.9688, 0.25, 0.9375, 0.25, 0.9375, 0.1865, 0.9688, 0.4058, 0.9688, 0.5, 0.9375, 0.5, 0.9375, 0.4058, 0.9688, 0.6914, 0.9688, 0.75, 0.9375, 0.75, 0.9375, 0.6914, 0.9992, 0.1865, 1.0, 0.25, 0.9688, 0.25, 0.9688, 0.1865, 1.0, 0.4058, 1.0, 0.5, 0.9688, 0.5, 0.9688, 0.4058, 1.0, 0.6914, 1.0, 0.75, 0.9688, 0.75, 0.9688, 0.6914, 1.0, 0.0, 0.9986, 0.1334, 0.9687, 0.1334, 0.9688, 0.0, 0.9688, 0.0, 0.9687, 0.1334, 0.9375, 0.1334, 0.9375, 0.0, 0.9375, 0.0, 0.9375, 0.1334, 0.9062, 0.1334, 0.9062, 0.0, 0.9062, 0.0, 0.9062, 0.1334, 0.875, 0.1334, 0.875, 0.0, 0.875, 0.0, 0.875, 0.1334, 0.8437, 0.1334, 0.8438, 0.0, 0.8438, 0.0, 0.8437, 0.1334, 0.8125, 0.1334, 0.8125, 0.0, 0.8125, 0.0, 0.8125, 0.1334, 0.7812, 0.1334, 0.7812, 0.0, 0.7812, 0.0, 0.7812, 0.1334, 0.75, 0.1334, 0.75, 0.0, 0.75, 0.0, 0.75, 0.1334, 0.7188, 0.1334, 0.7188, 0.0, 0.7188, 0.0, 0.7188, 0.1334, 0.6875, 0.1334, 0.6875, 0.0, 0.6875, 0.0, 0.6875, 0.1334, 0.6562, 0.1334, 0.6562, 0.0, 0.6562, 0.0, 0.6562, 0.1334, 0.625, 0.1334, 0.625, 0.0, 0.625, 0.0, 0.625, 0.1334, 0.5938, 0.1334, 0.5938, 0.0, 0.5938, 0.0, 0.5938, 0.1334, 0.5625, 0.1334, 0.5625, 0.0, 0.5625, 0.0, 0.5625, 0.1334, 0.5312, 0.1334, 0.5312, 0.0, 0.5312, 0.0, 0.5312, 0.1334, 0.5, 0.1334, 0.5, 0.0, 0.5, 0.0, 0.5, 0.1334, 0.4687, 0.1334, 0.4688, 0.0, 0.4688, 0.0, 0.4687, 0.1334, 0.4375, 0.1334, 0.4375, 0.0, 0.4375, 0.0, 0.4375, 0.1334, 0.4062, 0.1334, 0.4062, 0.0, 0.4062, 0.0, 0.4062, 0.1334, 0.375, 0.1334, 0.375, 0.0, 0.375, 0.0, 0.375, 0.1334, 0.3438, 0.1334, 0.3438, 0.0, 0.3438, 0.0, 0.3438, 0.1334, 0.3125, 0.1334, 0.3125, 0.0, 0.3125, 0.0, 0.3125, 0.1334, 0.2812, 0.1334, 0.2812, 0.0, 0.2812, 0.0, 0.2812, 0.1334, 0.25, 0.1334, 0.25, 0.0, 0.25, 0.0, 0.25, 0.1334, 0.2188, 0.1334, 0.2188, 0.0, 0.2188, 0.0, 0.2188, 0.1334, 0.1875, 0.1334, 0.1875, 0.0, 0.1875, 0.0, 0.1875, 0.1334, 0.1562, 0.1334, 0.1562, 0.0, 0.1562, 0.0, 0.1562, 0.1334, 0.125, 0.1334, 0.125, 0.0, 0.125, 0.0, 0.125, 0.1334, 0.09375, 0.1334, 0.09375, 0.0, 0.09375, 0.0, 0.09375, 0.1334, 0.0625, 0.1334, 0.0625, 0.0, 0.0625, 0.0, 0.0625, 0.1334, 0.03125, 0.1334, 0.03125, 0.0, 0.03125, 0.0, 0.03125, 0.1334, 0.001378, 0.1334, -3.725e-09, 0.0, 0.9986, 0.1334, 0.9992, 0.1865, 0.9688, 0.1865, 0.9687, 0.1334, 0.9687, 0.1334, 0.9688, 0.1865, 0.9375, 0.1865, 0.9375, 0.1334, 0.9375, 0.1334, 0.9375, 0.1865, 0.9062, 0.1865, 0.9062, 0.1334, 0.9062, 0.1334, 0.9062, 0.1865, 0.875, 0.1865, 0.875, 0.1334, 0.875, 0.1334, 0.875, 0.1865, 0.8438, 0.1865, 0.8437, 0.1334, 0.8437, 0.1334, 0.8438, 0.1865, 0.8125, 0.1865, 0.8125, 0.1334, 0.8125, 0.1334, 0.8125, 0.1865, 0.7812, 0.1865, 0.7812, 0.1334, 0.7812, 0.1334, 0.7812, 0.1865, 0.75, 0.1865, 0.75, 0.1334, 0.75, 0.1334, 0.75, 0.1865, 0.7188, 0.1865, 0.7188, 0.1334, 0.7188, 0.1334, 0.7188, 0.1865, 0.6875, 0.1865, 0.6875, 0.1334, 0.6875, 0.1334, 0.6875, 0.1865, 0.6562, 0.1865, 0.6562, 0.1334, 0.6562, 0.1334, 0.6562, 0.1865, 0.625, 0.1865, 0.625, 0.1334, 0.625, 0.1334, 0.625, 0.1865, 0.5938, 0.1865, 0.5938, 0.1334, 0.5938, 0.1334, 0.5938, 0.1865, 0.5625, 0.1865, 0.5625, 0.1334, 0.5625, 0.1334, 0.5625, 0.1865, 0.5312, 0.1865, 0.5312, 0.1334, 0.5312, 0.1334, 0.5312, 0.1865, 0.5, 0.1865, 0.5, 0.1334, 0.5, 0.1334, 0.5, 0.1865, 0.4688, 0.1865, 0.4687, 0.1334, 0.4687, 0.1334, 0.4688, 0.1865, 0.4375, 0.1865, 0.4375, 0.1334, 0.4375, 0.1334, 0.4375, 0.1865, 0.4062, 0.1865, 0.4062, 0.1334, 0.4062, 0.1334, 0.4062, 0.1865, 0.375, 0.1865, 0.375, 0.1334, 0.375, 0.1334, 0.375, 0.1865, 0.3438, 0.1865, 0.3438, 0.1334, 0.3438, 0.1334, 0.3438, 0.1865, 0.3125, 0.1865, 0.3125, 0.1334, 0.3125, 0.1334, 0.3125, 0.1865, 0.2812, 0.1865, 0.2812, 0.1334, 0.2812, 0.1334, 0.2812, 0.1865, 0.25, 0.1865, 0.25, 0.1334, 0.25, 0.1334, 0.25, 0.1865, 0.2188, 0.1865, 0.2188, 0.1334, 0.2188, 0.1334, 0.2188, 0.1865, 0.1875, 0.1865, 0.1875, 0.1334, 0.1875, 0.1334, 0.1875, 0.1865, 0.1562, 0.1865, 0.1562, 0.1334, 0.1562, 0.1334, 0.1562, 0.1865, 0.125, 0.1865, 0.125, 0.1334, 0.125, 0.1334, 0.125, 0.1865, 0.09375, 0.1865, 0.09375, 0.1334, 0.09375, 0.1334, 0.09375, 0.1865, 0.0625, 0.1865, 0.0625, 0.1334, 0.0625, 0.1334, 0.0625, 0.1865, 0.03125, 0.1865, 0.03125, 0.1334, 0.03125, 0.1334, 0.03125, 0.1865, 0.0007505, 0.1865, 0.001378, 0.1334, 1.0, 0.25, 1.0, 0.3673, 0.9688, 0.3673, 0.9688, 0.25, 0.9688, 0.25, 0.9688, 0.3673, 0.9375, 0.3673, 0.9375, 0.25, 0.9375, 0.25, 0.9375, 0.3673, 0.9062, 0.3673, 0.9062, 0.25, 0.9062, 0.25, 0.9062, 0.3673, 0.875, 0.3673, 0.875, 0.25, 0.875, 0.25, 0.875, 0.3673, 0.8438, 0.3673, 0.8438, 0.25, 0.8438, 0.25, 0.8438, 0.3673, 0.8125, 0.3673, 0.8125, 0.25, 0.8125, 0.25, 0.8125, 0.3673, 0.7812, 0.3673, 0.7812, 0.25, 0.7812, 0.25, 0.7812, 0.3673, 0.75, 0.3673, 0.75, 0.25, 0.75, 0.25, 0.75, 0.3673, 0.7188, 0.3673, 0.7188, 0.25, 0.7188, 0.25, 0.7188, 0.3673, 0.6875, 0.3673, 0.6875, 0.25, 0.6875, 0.25, 0.6875, 0.3673, 0.6562, 0.3673, 0.6562, 0.25, 0.6562, 0.25, 0.6562, 0.3673, 0.625, 0.3673, 0.625, 0.25, 0.625, 0.25, 0.625, 0.3673, 0.5938, 0.3673, 0.5938, 0.25, 0.5938, 0.25, 0.5938, 0.3673, 0.5625, 0.3673, 0.5625, 0.25, 0.5625, 0.25, 0.5625, 0.3673, 0.5312, 0.3673, 0.5312, 0.25, 0.5312, 0.25, 0.5312, 0.3673, 0.5, 0.3673, 0.5, 0.25, 0.5, 0.25, 0.5, 0.3673, 0.4688, 0.3673, 0.4688, 0.25, 0.4688, 0.25, 0.4688, 0.3673, 0.4375, 0.3673, 0.4375, 0.25, 0.4375, 0.25, 0.4375, 0.3673, 0.4062, 0.3673, 0.4062, 0.25, 0.4062, 0.25, 0.4062, 0.3673, 0.375, 0.3673, 0.375, 0.25, 0.375, 0.25, 0.375, 0.3673, 0.3438, 0.3673, 0.3438, 0.25, 0.3438, 0.25, 0.3438, 0.3673, 0.3125, 0.3673, 0.3125, 0.25, 0.3125, 0.25, 0.3125, 0.3673, 0.2812, 0.3673, 0.2812, 0.25, 0.2812, 0.25, 0.2812, 0.3673, 0.25, 0.3673, 0.25, 0.25, 0.25, 0.25, 0.25, 0.3673, 0.2188, 0.3673, 0.2188, 0.25, 0.2188, 0.25, 0.2188, 0.3673, 0.1875, 0.3673, 0.1875, 0.25, 0.1875, 0.25, 0.1875, 0.3673, 0.1562, 0.3673, 0.1562, 0.25, 0.1562, 0.25, 0.1562, 0.3673, 0.125, 0.3673, 0.125, 0.25, 0.125, 0.25, 0.125, 0.3673, 0.09375, 0.3673, 0.09375, 0.25, 0.09375, 0.25, 0.09375, 0.3673, 0.0625, 0.3673, 0.0625, 0.25, 0.0625, 0.25, 0.0625, 0.3673, 0.03125, 0.3673, 0.03125, 0.25, 0.03125, 0.25, 0.03125, 0.3673, -2.357e-09, 0.3673, -2.794e-09, 0.25, 1.0, 0.567, 1.0, 0.635, 0.9688, 0.635, 0.9688, 0.567, 0.9688, 0.567, 0.9688, 0.635, 0.9375, 0.635, 0.9375, 0.567, 0.9375, 0.567, 0.9375, 0.635, 0.9063, 0.635, 0.9062, 0.567, 0.9062, 0.567, 0.9063, 0.635, 0.875, 0.635, 0.875, 0.567, 0.875, 0.567, 0.875, 0.635, 0.8438, 0.635, 0.8438, 0.567, 0.8438, 0.567, 0.8438, 0.635, 0.8125, 0.635, 0.8125, 0.567, 0.8125, 0.567, 0.8125, 0.635, 0.7812, 0.635, 0.7812, 0.567, 0.7812, 0.567, 0.7812, 0.635, 0.75, 0.635, 0.75, 0.567, 0.75, 0.567, 0.75, 0.635, 0.7188, 0.635, 0.7188, 0.567, 0.7188, 0.567, 0.7188, 0.635, 0.6875, 0.635, 0.6875, 0.567, 0.6875, 0.567, 0.6875, 0.635, 0.6563, 0.635, 0.6562, 0.567, 0.6562, 0.567, 0.6563, 0.635, 0.625, 0.635, 0.625, 0.567, 0.625, 0.567, 0.625, 0.635, 0.5938, 0.635, 0.5938, 0.567, 0.5938, 0.567, 0.5938, 0.635, 0.5625, 0.635, 0.5625, 0.567, 0.5625, 0.567, 0.5625, 0.635, 0.5312, 0.635, 0.5312, 0.567, 0.5312, 0.567, 0.5312, 0.635, 0.5, 0.635, 0.5, 0.567, 0.5, 0.567, 0.5, 0.635, 0.4688, 0.635, 0.4688, 0.567, 0.4688, 0.567, 0.4688, 0.635, 0.4375, 0.635, 0.4375, 0.567, 0.4375, 0.567, 0.4375, 0.635, 0.4062, 0.635, 0.4062, 0.567, 0.4062, 0.567, 0.4062, 0.635, 0.375, 0.635, 0.375, 0.567, 0.375, 0.567, 0.375, 0.635, 0.3438, 0.635, 0.3438, 0.567, 0.3438, 0.567, 0.3438, 0.635, 0.3125, 0.635, 0.3125, 0.567, 0.3125, 0.567, 0.3125, 0.635, 0.2812, 0.635, 0.2812, 0.567, 0.2812, 0.567, 0.2812, 0.635, 0.25, 0.635, 0.25, 0.567, 0.25, 0.567, 0.25, 0.635, 0.2188, 0.635, 0.2188, 0.567, 0.2188, 0.567, 0.2188, 0.635, 0.1875, 0.635, 0.1875, 0.567, 0.1875, 0.567, 0.1875, 0.635, 0.1562, 0.635, 0.1562, 0.567, 0.1562, 0.567, 0.1562, 0.635, 0.125, 0.635, 0.125, 0.567, 0.125, 0.567, 0.125, 0.635, 0.09375, 0.635, 0.09375, 0.567, 0.09375, 0.567, 0.09375, 0.635, 0.0625, 0.635, 0.0625, 0.567, 0.0625, 0.567, 0.0625, 0.635, 0.03125, 0.635, 0.03125, 0.567, 0.03125, 0.567, 0.03125, 0.635, -1.36e-09, 0.635, -1.613e-09, 0.567, 0.03125, 0.8125, 0.03125, 0.875, -4.657e-10, 0.875, -6.985e-10, 0.8125, 0.0625, 0.8125, 0.0625, 0.875, 0.03125, 0.875, 0.03125, 0.8125, 0.09375, 0.8125, 0.09375, 0.875, 0.0625, 0.875, 0.0625, 0.8125, 0.125, 0.8125, 0.125, 0.875, 0.09375, 0.875, 0.09375, 0.8125, 0.1563, 0.8125, 0.1562, 0.875, 0.125, 0.875, 0.125, 0.8125, 0.1875, 0.8125, 0.1875, 0.875, 0.1562, 0.875, 0.1563, 0.8125, 0.2188, 0.8125, 0.2187, 0.875, 0.1875, 0.875, 0.1875, 0.8125, 0.25, 0.8125, 0.25, 0.875, 0.2187, 0.875, 0.2188, 0.8125, 0.2812, 0.8125, 0.2812, 0.875, 0.25, 0.875, 0.25, 0.8125, 0.3125, 0.8125, 0.3125, 0.875, 0.2812, 0.875, 0.2812, 0.8125, 0.3438, 0.8125, 0.3438, 0.875, 0.3125, 0.875, 0.3125, 0.8125, 0.375, 0.8125, 0.375, 0.875, 0.3438, 0.875, 0.3438, 0.8125, 0.4063, 0.8125, 0.4062, 0.875, 0.375, 0.875, 0.375, 0.8125, 0.4375, 0.8125, 0.4375, 0.875, 0.4062, 0.875, 0.4063, 0.8125, 0.4687, 0.8125, 0.4687, 0.875, 0.4375, 0.875, 0.4375, 0.8125, 0.5, 0.8125, 0.5, 0.875, 0.4687, 0.875, 0.4687, 0.8125, 0.5312, 0.8125, 0.5312, 0.875, 0.5, 0.875, 0.5, 0.8125, 0.5625, 0.8125, 0.5625, 0.875, 0.5312, 0.875, 0.5312, 0.8125, 0.5938, 0.8125, 0.5938, 0.875, 0.5625, 0.875, 0.5625, 0.8125, 0.625, 0.8125, 0.625, 0.875, 0.5938, 0.875, 0.5938, 0.8125, 0.6562, 0.8125, 0.6562, 0.875, 0.625, 0.875, 0.625, 0.8125, 0.6875, 0.8125, 0.6875, 0.875, 0.6562, 0.875, 0.6562, 0.8125, 0.7188, 0.8125, 0.7187, 0.875, 0.6875, 0.875, 0.6875, 0.8125, 0.75, 0.8125, 0.75, 0.875, 0.7187, 0.875, 0.7188, 0.8125, 0.7812, 0.8125, 0.7812, 0.875, 0.75, 0.875, 0.75, 0.8125, 0.8125, 0.8125, 0.8125, 0.875, 0.7812, 0.875, 0.7812, 0.8125, 0.8438, 0.8125, 0.8438, 0.875, 0.8125, 0.875, 0.8125, 0.8125, 0.875, 0.8125, 0.875, 0.875, 0.8438, 0.875, 0.8438, 0.8125, 0.9063, 0.8125, 0.9062, 0.875, 0.875, 0.875, 0.875, 0.8125, 0.9375, 0.8125, 0.9375, 0.875, 0.9062, 0.875, 0.9063, 0.8125, 0.9688, 0.8125, 0.9687, 0.875, 0.9375, 0.875, 0.9375, 0.8125, 1.0, 0.8125, 1.0, 0.875, 0.9687, 0.875, 0.9688, 0.8125, 0.03125, 0.875, 0.03125, 0.9375, -2.328e-10, 0.9375, -4.657e-10, 0.875, 0.0625, 0.875, 0.0625, 0.9375, 0.03125, 0.9375, 0.03125, 0.875, 0.09375, 0.875, 0.09375, 0.9375, 0.0625, 0.9375, 0.0625, 0.875, 0.125, 0.875, 0.125, 0.9375, 0.09375, 0.9375, 0.09375, 0.875, 0.1562, 0.875, 0.1562, 0.9375, 0.125, 0.9375, 0.125, 0.875, 0.1875, 0.875, 0.1875, 0.9375, 0.1562, 0.9375, 0.1562, 0.875, 0.2187, 0.875, 0.2187, 0.9375, 0.1875, 0.9375, 0.1875, 0.875, 0.25, 0.875, 0.25, 0.9375, 0.2187, 0.9375, 0.2187, 0.875, 0.2812, 0.875, 0.2812, 0.9375, 0.25, 0.9375, 0.25, 0.875, 0.3125, 0.875, 0.3125, 0.9375, 0.2812, 0.9375, 0.2812, 0.875, 0.3438, 0.875, 0.3438, 0.9375, 0.3125, 0.9375, 0.3125, 0.875, 0.375, 0.875, 0.375, 0.9375, 0.3438, 0.9375, 0.3438, 0.875, 0.4062, 0.875, 0.4062, 0.9375, 0.375, 0.9375, 0.375, 0.875, 0.4375, 0.875, 0.4375, 0.9375, 0.4062, 0.9375, 0.4062, 0.875, 0.4687, 0.875, 0.4687, 0.9375, 0.4375, 0.9375, 0.4375, 0.875, 0.5, 0.875, 0.5, 0.9375, 0.4687, 0.9375, 0.4687, 0.875, 0.5312, 0.875, 0.5312, 0.9375, 0.5, 0.9375, 0.5, 0.875, 0.5625, 0.875, 0.5625, 0.9375, 0.5312, 0.9375, 0.5312, 0.875, 0.5938, 0.875, 0.5938, 0.9375, 0.5625, 0.9375, 0.5625, 0.875, 0.625, 0.875, 0.625, 0.9375, 0.5938, 0.9375, 0.5938, 0.875, 0.6562, 0.875, 0.6562, 0.9375, 0.625, 0.9375, 0.625, 0.875, 0.6875, 0.875, 0.6875, 0.9375, 0.6562, 0.9375, 0.6562, 0.875, 0.7187, 0.875, 0.7187, 0.9375, 0.6875, 0.9375, 0.6875, 0.875, 0.75, 0.875, 0.75, 0.9375, 0.7187, 0.9375, 0.7187, 0.875, 0.7812, 0.875, 0.7812, 0.9375, 0.75, 0.9375, 0.75, 0.875, 0.8125, 0.875, 0.8125, 0.9375, 0.7812, 0.9375, 0.7812, 0.875, 0.8438, 0.875, 0.8438, 0.9375, 0.8125, 0.9375, 0.8125, 0.875, 0.875, 0.875, 0.875, 0.9375, 0.8438, 0.9375, 0.8438, 0.875, 0.9062, 0.875, 0.9062, 0.9375, 0.875, 0.9375, 0.875, 0.875, 0.9375, 0.875, 0.9375, 0.9375, 0.9062, 0.9375, 0.9062, 0.875, 0.9687, 0.875, 0.9687, 0.9375, 0.9375, 0.9375, 0.9375, 0.875, 1.0, 0.875, 1.0, 0.9375, 0.9687, 0.9375, 0.9687, 0.875, 1.0, 0.75, 1.0, 0.8125, 0.9688, 0.8125, 0.9688, 0.75, 0.9688, 0.75, 0.9688, 0.8125, 0.9375, 0.8125, 0.9375, 0.75, 0.9375, 0.75, 0.9375, 0.8125, 0.9063, 0.8125, 0.9062, 0.75, 0.9062, 0.75, 0.9063, 0.8125, 0.875, 0.8125, 0.875, 0.75, 0.875, 0.75, 0.875, 0.8125, 0.8438, 0.8125, 0.8438, 0.75, 0.8438, 0.75, 0.8438, 0.8125, 0.8125, 0.8125, 0.8125, 0.75, 0.8125, 0.75, 0.8125, 0.8125, 0.7812, 0.8125, 0.7812, 0.75, 0.7812, 0.75, 0.7812, 0.8125, 0.75, 0.8125, 0.75, 0.75, 0.75, 0.75, 0.75, 0.8125, 0.7188, 0.8125, 0.7188, 0.75, 0.7188, 0.75, 0.7188, 0.8125, 0.6875, 0.8125, 0.6875, 0.75, 0.6875, 0.75, 0.6875, 0.8125, 0.6562, 0.8125, 0.6562, 0.75, 0.6562, 0.75, 0.6562, 0.8125, 0.625, 0.8125, 0.625, 0.75, 0.625, 0.75, 0.625, 0.8125, 0.5938, 0.8125, 0.5938, 0.75, 0.5938, 0.75, 0.5938, 0.8125, 0.5625, 0.8125, 0.5625, 0.75, 0.5625, 0.75, 0.5625, 0.8125, 0.5312, 0.8125, 0.5312, 0.75, 0.5312, 0.75, 0.5312, 0.8125, 0.5, 0.8125, 0.5, 0.75, 0.5, 0.75, 0.5, 0.8125, 0.4687, 0.8125, 0.4688, 0.75, 0.4688, 0.75, 0.4687, 0.8125, 0.4375, 0.8125, 0.4375, 0.75, 0.4375, 0.75, 0.4375, 0.8125, 0.4063, 0.8125, 0.4062, 0.75, 0.4062, 0.75, 0.4063, 0.8125, 0.375, 0.8125, 0.375, 0.75, 0.375, 0.75, 0.375, 0.8125, 0.3438, 0.8125, 0.3438, 0.75, 0.3438, 0.75, 0.3438, 0.8125, 0.3125, 0.8125, 0.3125, 0.75, 0.3125, 0.75, 0.3125, 0.8125, 0.2812, 0.8125, 0.2812, 0.75, 0.2812, 0.75, 0.2812, 0.8125, 0.25, 0.8125, 0.25, 0.75, 0.25, 0.75, 0.25, 0.8125, 0.2188, 0.8125, 0.2188, 0.75, 0.2188, 0.75, 0.2188, 0.8125, 0.1875, 0.8125, 0.1875, 0.75, 0.1875, 0.75, 0.1875, 0.8125, 0.1563, 0.8125, 0.1562, 0.75, 0.1562, 0.75, 0.1563, 0.8125, 0.125, 0.8125, 0.125, 0.75, 0.125, 0.75, 0.125, 0.8125, 0.09375, 0.8125, 0.09375, 0.75, 0.09375, 0.75, 0.09375, 0.8125, 0.0625, 0.8125, 0.0625, 0.75, 0.0625, 0.75, 0.0625, 0.8125, 0.03125, 0.8125, 0.03125, 0.75, 0.03125, 0.75, 0.03125, 0.8125, -6.985e-10, 0.8125, -9.313e-10, 0.75, 0.03125, 0.5, 0.03125, 0.567, -1.613e-09, 0.567, -1.863e-09, 0.5, 0.0625, 0.5, 0.0625, 0.567, 0.03125, 0.567, 0.03125, 0.5, 0.09375, 0.5, 0.09375, 0.567, 0.0625, 0.567, 0.0625, 0.5, 0.125, 0.5, 0.125, 0.567, 0.09375, 0.567, 0.09375, 0.5, 0.1562, 0.5, 0.1562, 0.567, 0.125, 0.567, 0.125, 0.5, 0.1875, 0.5, 0.1875, 0.567, 0.1562, 0.567, 0.1562, 0.5, 0.2188, 0.5, 0.2188, 0.567, 0.1875, 0.567, 0.1875, 0.5, 0.25, 0.5, 0.25, 0.567, 0.2188, 0.567, 0.2188, 0.5, 0.2812, 0.5, 0.2812, 0.567, 0.25, 0.567, 0.25, 0.5, 0.3125, 0.5, 0.3125, 0.567, 0.2812, 0.567, 0.2812, 0.5, 0.3438, 0.5, 0.3438, 0.567, 0.3125, 0.567, 0.3125, 0.5, 0.375, 0.5, 0.375, 0.567, 0.3438, 0.567, 0.3438, 0.5, 0.4062, 0.5, 0.4062, 0.567, 0.375, 0.567, 0.375, 0.5, 0.4375, 0.5, 0.4375, 0.567, 0.4062, 0.567, 0.4062, 0.5, 0.4687, 0.5, 0.4688, 0.567, 0.4375, 0.567, 0.4375, 0.5, 0.5, 0.5, 0.5, 0.567, 0.4688, 0.567, 0.4687, 0.5, 0.5312, 0.5, 0.5312, 0.567, 0.5, 0.567, 0.5, 0.5, 0.5625, 0.5, 0.5625, 0.567, 0.5312, 0.567, 0.5312, 0.5, 0.5938, 0.5, 0.5938, 0.567, 0.5625, 0.567, 0.5625, 0.5, 0.625, 0.5, 0.625, 0.567, 0.5938, 0.567, 0.5938, 0.5, 0.6562, 0.5, 0.6562, 0.567, 0.625, 0.567, 0.625, 0.5, 0.6875, 0.5, 0.6875, 0.567, 0.6562, 0.567, 0.6562, 0.5, 0.7188, 0.5, 0.7188, 0.567, 0.6875, 0.567, 0.6875, 0.5, 0.75, 0.5, 0.75, 0.567, 0.7188, 0.567, 0.7188, 0.5, 0.7812, 0.5, 0.7812, 0.567, 0.75, 0.567, 0.75, 0.5, 0.8125, 0.5, 0.8125, 0.567, 0.7812, 0.567, 0.7812, 0.5, 0.8437, 0.5, 0.8438, 0.567, 0.8125, 0.567, 0.8125, 0.5, 0.875, 0.5, 0.875, 0.567, 0.8438, 0.567, 0.8437, 0.5, 0.9062, 0.5, 0.9062, 0.567, 0.875, 0.567, 0.875, 0.5, 0.9375, 0.5, 0.9375, 0.567, 0.9062, 0.567, 0.9062, 0.5, 0.9688, 0.5, 0.9688, 0.567, 0.9375, 0.567, 0.9375, 0.5, 1.0, 0.5, 1.0, 0.567, 0.9688, 0.567, 0.9688, 0.5, 1.0, 0.3673, 1.0, 0.4058, 0.9688, 0.4058, 0.9688, 0.3673, 0.9688, 0.3673, 0.9688, 0.4058, 0.9375, 0.4058, 0.9375, 0.3673, 0.9375, 0.3673, 0.9375, 0.4058, 0.9062, 0.4058, 0.9062, 0.3673, 0.9062, 0.3673, 0.9062, 0.4058, 0.875, 0.4058, 0.875, 0.3673, 0.875, 0.3673, 0.875, 0.4058, 0.8438, 0.4058, 0.8438, 0.3673, 0.8438, 0.3673, 0.8438, 0.4058, 0.8125, 0.4058, 0.8125, 0.3673, 0.8125, 0.3673, 0.8125, 0.4058, 0.7812, 0.4058, 0.7812, 0.3673, 0.7812, 0.3673, 0.7812, 0.4058, 0.75, 0.4058, 0.75, 0.3673, 0.75, 0.3673, 0.75, 0.4058, 0.7188, 0.4058, 0.7188, 0.3673, 0.7188, 0.3673, 0.7188, 0.4058, 0.6875, 0.4058, 0.6875, 0.3673, 0.6875, 0.3673, 0.6875, 0.4058, 0.6562, 0.4058, 0.6562, 0.3673, 0.6562, 0.3673, 0.6562, 0.4058, 0.625, 0.4058, 0.625, 0.3673, 0.625, 0.3673, 0.625, 0.4058, 0.5938, 0.4058, 0.5938, 0.3673, 0.5938, 0.3673, 0.5938, 0.4058, 0.5625, 0.4058, 0.5625, 0.3673, 0.5625, 0.3673, 0.5625, 0.4058, 0.5312, 0.4058, 0.5312, 0.3673, 0.5312, 0.3673, 0.5312, 0.4058, 0.5, 0.4058, 0.5, 0.3673, 0.5, 0.3673, 0.5, 0.4058, 0.4688, 0.4058, 0.4688, 0.3673, 0.4688, 0.3673, 0.4688, 0.4058, 0.4375, 0.4058, 0.4375, 0.3673, 0.4375, 0.3673, 0.4375, 0.4058, 0.4062, 0.4058, 0.4062, 0.3673, 0.4062, 0.3673, 0.4062, 0.4058, 0.375, 0.4058, 0.375, 0.3673, 0.375, 0.3673, 0.375, 0.4058, 0.3438, 0.4058, 0.3438, 0.3673, 0.3438, 0.3673, 0.3438, 0.4058, 0.3125, 0.4058, 0.3125, 0.3673, 0.3125, 0.3673, 0.3125, 0.4058, 0.2812, 0.4058, 0.2812, 0.3673, 0.2812, 0.3673, 0.2812, 0.4058, 0.25, 0.4058, 0.25, 0.3673, 0.25, 0.3673, 0.25, 0.4058, 0.2188, 0.4058, 0.2188, 0.3673, 0.2188, 0.3673, 0.2188, 0.4058, 0.1875, 0.4058, 0.1875, 0.3673, 0.1875, 0.3673, 0.1875, 0.4058, 0.1562, 0.4058, 0.1562, 0.3673, 0.1562, 0.3673, 0.1562, 0.4058, 0.125, 0.4058, 0.125, 0.3673, 0.125, 0.3673, 0.125, 0.4058, 0.09375, 0.4058, 0.09375, 0.3673, 0.09375, 0.3673, 0.09375, 0.4058, 0.0625, 0.4058, 0.0625, 0.3673, 0.0625, 0.3673, 0.0625, 0.4058, 0.03125, 0.4058, 0.03125, 0.3673, 0.03125, 0.3673, 0.03125, 0.4058, -2.214e-09, 0.4058, -2.357e-09, 0.3673, 1.0, 0.635, 1.0, 0.6914, 0.9688, 0.6914, 0.9688, 0.635, 0.9688, 0.635, 0.9688, 0.6914, 0.9375, 0.6914, 0.9375, 0.635, 0.9375, 0.635, 0.9375, 0.6914, 0.9062, 0.6914, 0.9063, 0.635, 0.9063, 0.635, 0.9062, 0.6914, 0.875, 0.6914, 0.875, 0.635, 0.875, 0.635, 0.875, 0.6914, 0.8438, 0.6914, 0.8438, 0.635, 0.8438, 0.635, 0.8438, 0.6914, 0.8125, 0.6914, 0.8125, 0.635, 0.8125, 0.635, 0.8125, 0.6914, 0.7812, 0.6914, 0.7812, 0.635, 0.7812, 0.635, 0.7812, 0.6914, 0.75, 0.6914, 0.75, 0.635, 0.75, 0.635, 0.75, 0.6914, 0.7188, 0.6914, 0.7188, 0.635, 0.7188, 0.635, 0.7188, 0.6914, 0.6875, 0.6914, 0.6875, 0.635, 0.6875, 0.635, 0.6875, 0.6914, 0.6563, 0.6914, 0.6563, 0.635, 0.6563, 0.635, 0.6563, 0.6914, 0.625, 0.6914, 0.625, 0.635, 0.625, 0.635, 0.625, 0.6914, 0.5938, 0.6914, 0.5938, 0.635, 0.5938, 0.635, 0.5938, 0.6914, 0.5625, 0.6914, 0.5625, 0.635, 0.5625, 0.635, 0.5625, 0.6914, 0.5312, 0.6914, 0.5312, 0.635, 0.5312, 0.635, 0.5312, 0.6914, 0.5, 0.6914, 0.5, 0.635, 0.5, 0.635, 0.5, 0.6914, 0.4688, 0.6914, 0.4688, 0.635, 0.4688, 0.635, 0.4688, 0.6914, 0.4375, 0.6914, 0.4375, 0.635, 0.4375, 0.635, 0.4375, 0.6914, 0.4062, 0.6914, 0.4062, 0.635, 0.4062, 0.635, 0.4062, 0.6914, 0.375, 0.6914, 0.375, 0.635, 0.375, 0.635, 0.375, 0.6914, 0.3438, 0.6914, 0.3438, 0.635, 0.3438, 0.635, 0.3438, 0.6914, 0.3125, 0.6914, 0.3125, 0.635, 0.3125, 0.635, 0.3125, 0.6914, 0.2812, 0.6914, 0.2812, 0.635, 0.2812, 0.635, 0.2812, 0.6914, 0.25, 0.6914, 0.25, 0.635, 0.25, 0.635, 0.25, 0.6914, 0.2188, 0.6914, 0.2188, 0.635, 0.2188, 0.635, 0.2188, 0.6914, 0.1875, 0.6914, 0.1875, 0.635, 0.1875, 0.635, 0.1875, 0.6914, 0.1562, 0.6914, 0.1562, 0.635, 0.1562, 0.635, 0.1562, 0.6914, 0.125, 0.6914, 0.125, 0.635, 0.125, 0.635, 0.125, 0.6914, 0.09375, 0.6914, 0.09375, 0.635, 0.09375, 0.635, 0.09375, 0.6914, 0.0625, 0.6914, 0.0625, 0.635, 0.0625, 0.635, 0.0625, 0.6914, 0.03125, 0.6914, 0.03125, 0.635, 0.03125, 0.635, 0.03125, 0.6914, -1.149e-09, 0.6914, -1.36e-09, 0.635])
me_cylinder.update()
me_cylinder_001 = bpy.data.meshes.new('Cylinder.001')
me_cylinder_001.from_pydata([(1.094e-08, 2.258, -0.566), (1.165e-08, 2.285, 0.566), (0.4406, 2.215, -0.566), (0.4458, 2.241, 0.566), (0.8643, 2.087, -0.566), (0.8745, 2.111, 0.566), (1.255, 1.878, -0.566), (1.27, 1.9, 0.566), (1.597, 1.597, -0.566), (1.616, 1.616, 0.566), (1.878, 1.255, -0.566), (1.9, 1.27, 0.566), (2.087, 0.8643, -0.566), (2.111, 0.8745, 0.566), (2.215, 0.4406, -0.566), (2.241, 0.4458, 0.566), (2.258, -1.563e-09, -0.566), (2.285, -1.317e-09, 0.566), (2.215, -0.4406, -0.566), (2.241, -0.4458, 0.566), (2.087, -0.8643, -0.566), (2.111, -0.8745, 0.566), (1.878, -1.255, -0.566), (1.9, -1.27, 0.566), (1.597, -1.597, -0.566), (1.616, -1.616, 0.566), (1.255, -1.878, -0.566), (1.27, -1.9, 0.566), (0.8643, -2.087, -0.566), (0.8745, -2.111, 0.566), (0.4406, -2.215, -0.566), (0.4458, -2.241, 0.566), (1.094e-08, -2.258, -0.566), (1.165e-08, -2.285, 0.566), (-0.4406, -2.215, -0.566), (-0.4458, -2.241, 0.566), (-0.8643, -2.087, -0.566), (-0.8745, -2.111, 0.566), (-1.255, -1.878, -0.566), (-1.27, -1.9, 0.566), (-1.597, -1.597, -0.566), (-1.616, -1.616, 0.566), (-1.878, -1.255, -0.566), (-1.9, -1.27, 0.566), (-2.087, -0.8643, -0.566), (-2.111, -0.8745, 0.566), (-2.215, -0.4406, -0.566), (-2.241, -0.4458, 0.566), (-2.258, -1.563e-09, -0.566), (-2.285, -1.317e-09, 0.566), (-2.215, 0.4406, -0.566), (-2.241, 0.4458, 0.566), (-2.087, 0.8643, -0.566), (-2.111, 0.8745, 0.566), (-1.878, 1.255, -0.566), (-1.9, 1.27, 0.566), (-1.597, 1.597, -0.566), (-1.616, 1.616, 0.566), (-1.255, 1.878, -0.566), (-1.27, 1.9, 0.566), (-0.8643, 2.087, -0.566), (-0.8745, 2.111, 0.566), (-0.4406, 2.215, -0.566), (-0.4458, 2.241, 0.566), (2.004e-09, 2.774, 0.0), (0.5412, 2.721, 0.0), (1.062, 2.563, 0.0), (1.541, 2.307, 0.0), (1.962, 1.962, 0.0), (2.307, 1.541, 0.0), (2.563, 1.062, 0.0), (2.721, 0.5412, 0.0), (2.774, -1.356e-08, 0.0), (2.721, -0.5412, 0.0), (2.563, -1.062, 0.0), (2.307, -1.541, 0.0), (1.962, -1.962, 0.0), (1.541, -2.307, 0.0), (1.062, -2.563, 0.0), (0.5412, -2.721, 0.0), (2.004e-09, -2.774, 0.0), (-0.5412, -2.721, 0.0), (-1.062, -2.563, 0.0), (-1.541, -2.307, 0.0), (-1.962, -1.962, 0.0), (-2.307, -1.541, 0.0), (-2.563, -1.062, 0.0), (-2.721, -0.5412, 0.0), (-2.774, -1.356e-08, 0.0), (-2.721, 0.5412, 0.0), (-2.563, 1.062, 0.0), (-2.307, 1.541, 0.0), (-1.962, 1.962, 0.0), (-1.541, 2.307, 0.0), (-1.062, 2.563, 0.0), (-0.5412, 2.721, 0.0), (6.823e-09, 2.598, 0.2781), (0.5068, 2.548, 0.2781), (0.9941, 2.4, 0.2781), (1.443, 2.16, 0.2781), (1.837, 1.837, 0.2781), (2.16, 1.443, 0.2781), (2.4, 0.9941, 0.2781), (2.548, 0.5068, 0.2781), (2.598, -6.768e-09, 0.2781), (2.548, -0.5068, 0.2781), (2.4, -0.9941, 0.2781), (2.16, -1.443, 0.2781), (1.837, -1.837, 0.2781), (1.443, -2.16, 0.2781), (0.9941, -2.4, 0.2781), (0.5068, -2.548, 0.2781), (6.823e-09, -2.598, 0.2781), (-0.5068, -2.548, 0.2781), (-0.9941, -2.4, 0.2781), (-1.417, -2.181, 0.2781), (-1.863, -1.816, 0.2781), (-2.16, -1.443, 0.2781), (-2.4, -0.9941, 0.2781), (-2.548, -0.5068, 0.2781), (-2.598, -6.768e-09, 0.2781), (-2.548, 0.5068, 0.2781), (-2.4, 0.9941, 0.2781), (-2.16, 1.443, 0.2781), (-1.837, 1.837, 0.2781), (-1.443, 2.16, 0.2781), (-0.9941, 2.4, 0.2781), (-0.5068, 2.548, 0.2781), (0.5032, 2.53, -0.3602), (0.9871, 2.383, -0.3602), (1.433, 2.145, -0.3602), (1.824, 1.824, -0.3602), (2.145, 1.433, -0.3602), (2.383, 0.9871, -0.3602), (2.53, 0.5032, -0.3602), (2.579, -1.185e-08, -0.3602), (2.53, -0.5032, -0.3602), (2.383, -0.9871, -0.3602), (2.145, -1.433, -0.3602), (1.824, -1.824, -0.3602), (1.433, -2.145, -0.3602), (0.9871, -2.383, -0.3602), (0.5032, -2.53, -0.3602), (1.468e-08, -2.579, -0.3602), (-0.5032, -2.53, -0.3602), (-0.9871, -2.383, -0.3602), (-1.433, -2.145, -0.3602), (-1.824, -1.824, -0.3602), (-2.145, -1.433, -0.3602), (-2.383, -0.9871, -0.3602), (-2.53, -0.5032, -0.3602), (-2.579, -1.185e-08, -0.3602), (-2.53, 0.5032, -0.3602), (-2.383, 0.9871, -0.3602), (-2.145, 1.433, -0.3602), (-1.824, 1.824, -0.3602), (-1.433, 2.145, -0.3602), (-0.9871, 2.383, -0.3602), (-0.5032, 2.53, -0.3602), (1.468e-08, 2.579, -0.3602)], [], [(96, 1, 3, 97), (97, 3, 5, 98), (98, 5, 7, 99), (99, 7, 9, 100), (100, 9, 11, 101), (101, 11, 13, 102), (102, 13, 15, 103), (103, 15, 17, 104), (104, 17, 19, 105), (105, 19, 21, 106), (106, 21, 23, 107), (107, 23, 25, 108), (108, 25, 27, 109), (109, 27, 29, 110), (110, 29, 31, 111), (111, 31, 33, 112), (112, 33, 35, 113), (113, 35, 37, 114), (114, 37, 39, 115), (115, 39, 41, 116), (116, 41, 43, 117), (117, 43, 45, 118), (118, 45, 47, 119), (119, 47, 49, 120), (120, 49, 51, 121), (121, 51, 53, 122), (122, 53, 55, 123), (123, 55, 57, 124), (124, 57, 59, 125), (125, 59, 61, 126), (126, 61, 63, 127), (127, 63, 1, 96), (158, 95, 64, 159), (157, 94, 95, 158), (156, 93, 94, 157), (155, 92, 93, 156), (154, 91, 92, 155), (153, 90, 91, 154), (152, 89, 90, 153), (151, 88, 89, 152), (150, 87, 88, 151), (149, 86, 87, 150), (148, 85, 86, 149), (147, 84, 85, 148), (146, 83, 84, 147), (145, 82, 83, 146), (144, 81, 82, 145), (143, 80, 81, 144), (142, 79, 80, 143), (141, 78, 79, 142), (140, 77, 78, 141), (139, 76, 77, 140), (138, 75, 76, 139), (137, 74, 75, 138), (136, 73, 74, 137), (135, 72, 73, 136), (134, 71, 72, 135), (133, 70, 71, 134), (132, 69, 70, 133), (131, 68, 69, 132), (130, 67, 68, 131), (129, 66, 67, 130), (128, 65, 66, 129), (159, 64, 65, 128), (95, 127, 96, 64), (94, 126, 127, 95), (93, 125, 126, 94), (92, 124, 125, 93), (91, 123, 124, 92), (90, 122, 123, 91), (89, 121, 122, 90), (88, 120, 121, 89), (87, 119, 120, 88), (86, 118, 119, 87), (85, 117, 118, 86), (84, 116, 117, 85), (83, 115, 116, 84), (82, 114, 115, 83), (81, 113, 114, 82), (80, 112, 113, 81), (79, 111, 112, 80), (78, 110, 111, 79), (77, 109, 110, 78), (76, 108, 109, 77), (75, 107, 108, 76), (74, 106, 107, 75), (73, 105, 106, 74), (72, 104, 105, 73), (71, 103, 104, 72), (70, 102, 103, 71), (69, 101, 102, 70), (68, 100, 101, 69), (67, 99, 100, 68), (66, 98, 99, 67), (65, 97, 98, 66), (64, 96, 97, 65), (0, 159, 128, 2), (2, 128, 129, 4), (4, 129, 130, 6), (6, 130, 131, 8), (8, 131, 132, 10), (10, 132, 133, 12), (12, 133, 134, 14), (14, 134, 135, 16), (16, 135, 136, 18), (18, 136, 137, 20), (20, 137, 138, 22), (22, 138, 139, 24), (24, 139, 140, 26), (26, 140, 141, 28), (28, 141, 142, 30), (30, 142, 143, 32), (32, 143, 144, 34), (34, 144, 145, 36), (36, 145, 146, 38), (38, 146, 147, 40), (40, 147, 148, 42), (42, 148, 149, 44), (44, 149, 150, 46), (46, 150, 151, 48), (48, 151, 152, 50), (50, 152, 153, 52), (52, 153, 154, 54), (54, 154, 155, 56), (56, 155, 156, 58), (58, 156, 157, 60), (60, 157, 158, 62), (62, 158, 159, 0)])
me_cylinder_001.polygons.foreach_set('use_smooth', [True] * 128)
_uv = me_cylinder_001.uv_layers.new(name='UVMap')
_uv.uv.foreach_set('vector', [1.0, 0.7438, 1.0, 1.0, 0.9688, 1.0, 0.9688, 0.7438, 0.9688, 0.7438, 0.9688, 1.0, 0.9375, 1.0, 0.9375, 0.7438, 0.9375, 0.7438, 0.9375, 1.0, 0.9062, 1.0, 0.9062, 0.7438, 0.9062, 0.7438, 0.9062, 1.0, 0.875, 1.0, 0.875, 0.7438, 0.875, 0.7438, 0.875, 1.0, 0.8438, 1.0, 0.8438, 0.7438, 0.8438, 0.7438, 0.8438, 1.0, 0.8125, 1.0, 0.8125, 0.7438, 0.8125, 0.7438, 0.8125, 1.0, 0.7812, 1.0, 0.7812, 0.7438, 0.7812, 0.7438, 0.7812, 1.0, 0.75, 1.0, 0.75, 0.7438, 0.75, 0.7438, 0.75, 1.0, 0.7188, 1.0, 0.7188, 0.7438, 0.7188, 0.7438, 0.7188, 1.0, 0.6875, 1.0, 0.6875, 0.7438, 0.6875, 0.7438, 0.6875, 1.0, 0.6562, 1.0, 0.6562, 0.7438, 0.6562, 0.7438, 0.6562, 1.0, 0.625, 1.0, 0.625, 0.7438, 0.625, 0.7438, 0.625, 1.0, 0.5938, 1.0, 0.5938, 0.7438, 0.5938, 0.7438, 0.5938, 1.0, 0.5625, 1.0, 0.5625, 0.7438, 0.5625, 0.7438, 0.5625, 1.0, 0.5312, 1.0, 0.5312, 0.7438, 0.5312, 0.7438, 0.5312, 1.0, 0.5, 1.0, 0.5, 0.7438, 0.5, 0.7438, 0.5, 1.0, 0.4688, 1.0, 0.4688, 0.7438, 0.4688, 0.7438, 0.4688, 1.0, 0.4375, 1.0, 0.4375, 0.7438, 0.4375, 0.7438, 0.4375, 1.0, 0.4062, 1.0, 0.4062, 0.7438, 0.4062, 0.7438, 0.4062, 1.0, 0.375, 1.0, 0.375, 0.7438, 0.375, 0.7438, 0.375, 1.0, 0.3438, 1.0, 0.3438, 0.7438, 0.3438, 0.7438, 0.3438, 1.0, 0.3125, 1.0, 0.3125, 0.7438, 0.3125, 0.7438, 0.3125, 1.0, 0.2812, 1.0, 0.2812, 0.7438, 0.2812, 0.7438, 0.2812, 1.0, 0.25, 1.0, 0.25, 0.7438, 0.25, 0.7438, 0.25, 1.0, 0.2188, 1.0, 0.2188, 0.7438, 0.2188, 0.7438, 0.2188, 1.0, 0.1875, 1.0, 0.1875, 0.7438, 0.1875, 0.7438, 0.1875, 1.0, 0.1562, 1.0, 0.1562, 0.7438, 0.1562, 0.7438, 0.1562, 1.0, 0.125, 1.0, 0.125, 0.7438, 0.125, 0.7438, 0.125, 1.0, 0.09375, 1.0, 0.09375, 0.7438, 0.09375, 0.7438, 0.09375, 1.0, 0.0625, 1.0, 0.0625, 0.7438, 0.0625, 0.7438, 0.0625, 1.0, 0.03125, 1.0, 0.03125, 0.7438, 0.03125, 0.7438, 0.03125, 1.0, -2.794e-09, 1.0, 0.0, 0.7438, 0.03125, 0.2598, 0.03125, 0.502, -2.794e-09, 0.502, 0.0, 0.2598, 0.0625, 0.2598, 0.0625, 0.502, 0.03125, 0.502, 0.03125, 0.2598, 0.09375, 0.2598, 0.09375, 0.502, 0.0625, 0.502, 0.0625, 0.2598, 0.125, 0.2598, 0.125, 0.502, 0.09375, 0.502, 0.09375, 0.2598, 0.1562, 0.2598, 0.1562, 0.502, 0.125, 0.502, 0.125, 0.2598, 0.1875, 0.2598, 0.1875, 0.502, 0.1562, 0.502, 0.1562, 0.2598, 0.2188, 0.2598, 0.2188, 0.502, 0.1875, 0.502, 0.1875, 0.2598, 0.25, 0.2598, 0.25, 0.502, 0.2188, 0.502, 0.2188, 0.2598, 0.2812, 0.2598, 0.2812, 0.502, 0.25, 0.502, 0.25, 0.2598, 0.3125, 0.2598, 0.3125, 0.502, 0.2812, 0.502, 0.2812, 0.2598, 0.3438, 0.2598, 0.3438, 0.502, 0.3125, 0.502, 0.3125, 0.2598, 0.375, 0.2598, 0.375, 0.502, 0.3438, 0.502, 0.3438, 0.2598, 0.4063, 0.2598, 0.4062, 0.502, 0.375, 0.502, 0.375, 0.2598, 0.4375, 0.2598, 0.4375, 0.502, 0.4062, 0.502, 0.4063, 0.2598, 0.4688, 0.2598, 0.4688, 0.502, 0.4375, 0.502, 0.4375, 0.2598, 0.5, 0.2598, 0.5, 0.502, 0.4688, 0.502, 0.4688, 0.2598, 0.5312, 0.2598, 0.5312, 0.502, 0.5, 0.502, 0.5, 0.2598, 0.5625, 0.2598, 0.5625, 0.502, 0.5312, 0.502, 0.5312, 0.2598, 0.5938, 0.2598, 0.5938, 0.502, 0.5625, 0.502, 0.5625, 0.2598, 0.625, 0.2598, 0.625, 0.502, 0.5938, 0.502, 0.5938, 0.2598, 0.6563, 0.2598, 0.6562, 0.502, 0.625, 0.502, 0.625, 0.2598, 0.6875, 0.2598, 0.6875, 0.502, 0.6562, 0.502, 0.6563, 0.2598, 0.7188, 0.2598, 0.7188, 0.502, 0.6875, 0.502, 0.6875, 0.2598, 0.75, 0.2598, 0.75, 0.502, 0.7188, 0.502, 0.7188, 0.2598, 0.7812, 0.2598, 0.7812, 0.502, 0.75, 0.502, 0.75, 0.2598, 0.8125, 0.2598, 0.8125, 0.502, 0.7812, 0.502, 0.7812, 0.2598, 0.8438, 0.2598, 0.8438, 0.502, 0.8125, 0.502, 0.8125, 0.2598, 0.875, 0.2598, 0.875, 0.502, 0.8438, 0.502, 0.8438, 0.2598, 0.9063, 0.2598, 0.9062, 0.502, 0.875, 0.502, 0.875, 0.2598, 0.9375, 0.2598, 0.9375, 0.502, 0.9062, 0.502, 0.9063, 0.2598, 0.9688, 0.2598, 0.9688, 0.502, 0.9375, 0.502, 0.9375, 0.2598, 1.0, 0.2598, 1.0, 0.502, 0.9688, 0.502, 0.9688, 0.2598, 0.03125, 0.502, 0.03125, 0.7438, 0.0, 0.7438, -2.794e-09, 0.502, 0.0625, 0.502, 0.0625, 0.7438, 0.03125, 0.7438, 0.03125, 0.502, 0.09375, 0.502, 0.09375, 0.7438, 0.0625, 0.7438, 0.0625, 0.502, 0.125, 0.502, 0.125, 0.7438, 0.09375, 0.7438, 0.09375, 0.502, 0.1562, 0.502, 0.1562, 0.7438, 0.125, 0.7438, 0.125, 0.502, 0.1875, 0.502, 0.1875, 0.7438, 0.1562, 0.7438, 0.1562, 0.502, 0.2188, 0.502, 0.2188, 0.7438, 0.1875, 0.7438, 0.1875, 0.502, 0.25, 0.502, 0.25, 0.7438, 0.2188, 0.7438, 0.2188, 0.502, 0.2812, 0.502, 0.2812, 0.7438, 0.25, 0.7438, 0.25, 0.502, 0.3125, 0.502, 0.3125, 0.7438, 0.2812, 0.7438, 0.2812, 0.502, 0.3438, 0.502, 0.3438, 0.7438, 0.3125, 0.7438, 0.3125, 0.502, 0.375, 0.502, 0.375, 0.7438, 0.3438, 0.7438, 0.3438, 0.502, 0.4062, 0.502, 0.4062, 0.7438, 0.375, 0.7438, 0.375, 0.502, 0.4375, 0.502, 0.4375, 0.7438, 0.4062, 0.7438, 0.4062, 0.502, 0.4688, 0.502, 0.4688, 0.7438, 0.4375, 0.7438, 0.4375, 0.502, 0.5, 0.502, 0.5, 0.7438, 0.4688, 0.7438, 0.4688, 0.502, 0.5312, 0.502, 0.5312, 0.7438, 0.5, 0.7438, 0.5, 0.502, 0.5625, 0.502, 0.5625, 0.7438, 0.5312, 0.7438, 0.5312, 0.502, 0.5938, 0.502, 0.5938, 0.7438, 0.5625, 0.7438, 0.5625, 0.502, 0.625, 0.502, 0.625, 0.7438, 0.5938, 0.7438, 0.5938, 0.502, 0.6562, 0.502, 0.6562, 0.7438, 0.625, 0.7438, 0.625, 0.502, 0.6875, 0.502, 0.6875, 0.7438, 0.6562, 0.7438, 0.6562, 0.502, 0.7188, 0.502, 0.7188, 0.7438, 0.6875, 0.7438, 0.6875, 0.502, 0.75, 0.502, 0.75, 0.7438, 0.7188, 0.7438, 0.7188, 0.502, 0.7812, 0.502, 0.7812, 0.7438, 0.75, 0.7438, 0.75, 0.502, 0.8125, 0.502, 0.8125, 0.7438, 0.7812, 0.7438, 0.7812, 0.502, 0.8438, 0.502, 0.8438, 0.7438, 0.8125, 0.7438, 0.8125, 0.502, 0.875, 0.502, 0.875, 0.7438, 0.8438, 0.7438, 0.8438, 0.502, 0.9062, 0.502, 0.9062, 0.7438, 0.875, 0.7438, 0.875, 0.502, 0.9375, 0.502, 0.9375, 0.7438, 0.9062, 0.7438, 0.9062, 0.502, 0.9688, 0.502, 0.9688, 0.7438, 0.9375, 0.7438, 0.9375, 0.502, 1.0, 0.502, 1.0, 0.7438, 0.9688, 0.7438, 0.9688, 0.502, 1.0, 0.0, 1.0, 0.2598, 0.9688, 0.2598, 0.9688, 0.0, 0.9688, 0.0, 0.9688, 0.2598, 0.9375, 0.2598, 0.9375, 0.0, 0.9375, 0.0, 0.9375, 0.2598, 0.9063, 0.2598, 0.9062, 0.0, 0.9062, 0.0, 0.9063, 0.2598, 0.875, 0.2598, 0.875, 0.0, 0.875, 0.0, 0.875, 0.2598, 0.8438, 0.2598, 0.8438, 0.0, 0.8438, 0.0, 0.8438, 0.2598, 0.8125, 0.2598, 0.8125, 0.0, 0.8125, 0.0, 0.8125, 0.2598, 0.7812, 0.2598, 0.7812, 0.0, 0.7812, 0.0, 0.7812, 0.2598, 0.75, 0.2598, 0.75, 0.0, 0.75, 0.0, 0.75, 0.2598, 0.7188, 0.2598, 0.7188, 0.0, 0.7188, 0.0, 0.7188, 0.2598, 0.6875, 0.2598, 0.6875, 0.0, 0.6875, 0.0, 0.6875, 0.2598, 0.6563, 0.2598, 0.6562, 0.0, 0.6562, 0.0, 0.6563, 0.2598, 0.625, 0.2598, 0.625, 0.0, 0.625, 0.0, 0.625, 0.2598, 0.5938, 0.2598, 0.5938, 0.0, 0.5938, 0.0, 0.5938, 0.2598, 0.5625, 0.2598, 0.5625, 0.0, 0.5625, 0.0, 0.5625, 0.2598, 0.5312, 0.2598, 0.5312, 0.0, 0.5312, 0.0, 0.5312, 0.2598, 0.5, 0.2598, 0.5, 0.0, 0.5, 0.0, 0.5, 0.2598, 0.4688, 0.2598, 0.4688, 0.0, 0.4688, 0.0, 0.4688, 0.2598, 0.4375, 0.2598, 0.4375, 0.0, 0.4375, 0.0, 0.4375, 0.2598, 0.4063, 0.2598, 0.4062, 0.0, 0.4062, 0.0, 0.4063, 0.2598, 0.375, 0.2598, 0.375, 0.0, 0.375, 0.0, 0.375, 0.2598, 0.3438, 0.2598, 0.3438, 0.0, 0.3438, 0.0, 0.3438, 0.2598, 0.3125, 0.2598, 0.3125, 0.0, 0.3125, 0.0, 0.3125, 0.2598, 0.2812, 0.2598, 0.2812, 0.0, 0.2812, 0.0, 0.2812, 0.2598, 0.25, 0.2598, 0.25, 0.0, 0.25, 0.0, 0.25, 0.2598, 0.2188, 0.2598, 0.2188, 0.0, 0.2188, 0.0, 0.2188, 0.2598, 0.1875, 0.2598, 0.1875, 0.0, 0.1875, 0.0, 0.1875, 0.2598, 0.1562, 0.2598, 0.1562, 0.0, 0.1562, 0.0, 0.1562, 0.2598, 0.125, 0.2598, 0.125, 0.0, 0.125, 0.0, 0.125, 0.2598, 0.09375, 0.2598, 0.09375, 0.0, 0.09375, 0.0, 0.09375, 0.2598, 0.0625, 0.2598, 0.0625, 0.0, 0.0625, 0.0, 0.0625, 0.2598, 0.03125, 0.2598, 0.03125, 0.0, 0.03125, 0.0, 0.03125, 0.2598, 0.0, 0.2598, 1.863e-09, 0.0])
me_cylinder_001.update()

# ---- objects
ob_tornadobody02 = bpy.data.objects.new('TornadoBody02', me_cylinder)
ob_tornadoring02 = bpy.data.objects.new('TornadoRing02', me_cylinder_001)

# ---- transforms, parenting, visibility, modifiers, constraints
ob_tornadobody02.location = (0.0, 0.0, 0.0)
ob_tornadoring02.location = (0.0, 0.0, 0.0)
ob_tornadoring02.scale = (1.011, 1.011, 1.011)

# ---- collection membership
col_collection.objects.link(ob_tornadobody02)
col_collection.objects.link(ob_tornadoring02)

# ---- scene / render settings (as saved in the file)
scene.frame_start = 1; scene.frame_end = 250; scene.frame_set(1)
scene.render.engine = 'CYCLES'
scene.cycles.samples = 10
scene.cycles.sampling_pattern = 'TABULATED_SOBOL'
scene.cycles.bake_type = 'DIFFUSE'
bpy.context.view_layer.update()

# ---- added for rendering (the .blend has no active camera and no usable light): camera, sun
cam_auto = bpy.data.cameras.new('AutoCamera')
cam_auto.lens = 50.0
cam_auto.sensor_width = 36.0
cam_auto.clip_end = 1000.0
ob_auto_camera = bpy.data.objects.new('AutoCamera', cam_auto)
scene.collection.objects.link(ob_auto_camera)
ob_auto_camera.location = (12.9812, -15.5775, 15.5988)
ob_auto_camera.rotation_euler = (1.09748, -7.21219e-08, 0.694738)
scene.camera = ob_auto_camera
light_auto_sun = bpy.data.lights.new('AutoSun', 'SUN')
light_auto_sun.energy = 3.0
light_auto_sun.angle = 0.0523599
ob_auto_sun = bpy.data.objects.new('AutoSun', light_auto_sun)
scene.collection.objects.link(ob_auto_sun)
ob_auto_sun.rotation_euler = (0.872665, 0.174533, 0.523599)
bpy.context.view_layer.update()
